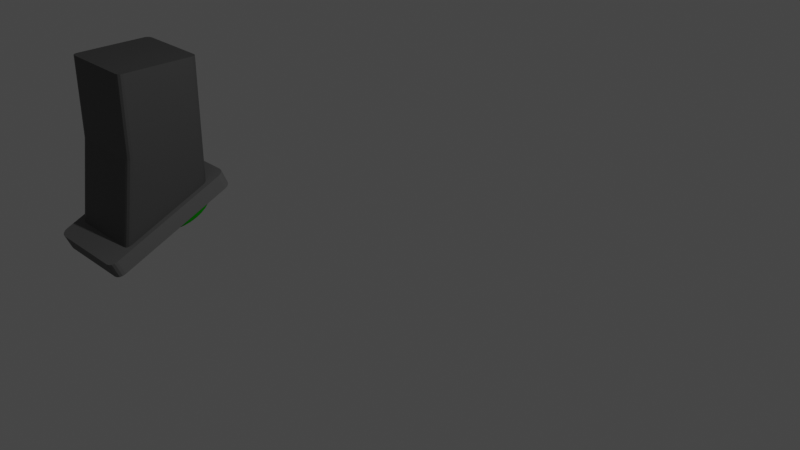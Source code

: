 # Source: bedienfeld_with_material_with__material_PressToSetGravDown_ToRed.blend  (saved by Blender 2.82.7; exported with 4.5.12 LTS)
import bpy
from mathutils import Matrix  # noqa: F401  (used for matrix-valued properties, if any)

bpy.ops.wm.read_factory_settings(use_empty=True)
scene = bpy.context.scene
scene.name = 'Scene'

# ---- collections
col_collection = bpy.data.collections.new('Collection'); scene.collection.children.link(col_collection)

# ---- materials (node trees are filled in below, after node groups)
mat_change_color = bpy.data.materials.new('change_color')
mat_change_color.use_transparent_shadow = False
mat_change_color.diffuse_color = (0.005222, 0.2836, 0.001762, 1.0)
mat_change_color.roughness = 1.0
mat_unterboden = bpy.data.materials.new('Unterboden')
mat_unterboden.use_transparent_shadow = False
mat_hinter_button_001 = bpy.data.materials.new('hinter_button.001')
mat_hinter_button_001.use_transparent_shadow = False
mat_hinter_button_001.diffuse_color = (0.01029, 0.8412, 0.002862, 1.0)
mat_hinter_button_002 = bpy.data.materials.new('hinter_button.002')
mat_hinter_button_002.use_transparent_shadow = False
mat_button_002 = bpy.data.materials.new('button.002')
mat_button_002.use_transparent_shadow = False
mat_button_002.diffuse_color = (1.0, 0.9576, 0.9576, 1.0)

# ---- material node trees
mat_unterboden.use_nodes = True; mat_unterboden.node_tree.nodes.clear()
_N = mat_unterboden.node_tree.nodes; _L = mat_unterboden.node_tree.links
n0 = _N.new('ShaderNodeOutputMaterial'); n0.name = 'Material Output'; n0.location = (300, 300)
n1 = _N.new('ShaderNodeBsdfPrincipled'); n1.name = 'Principled BSDF'; n1.location = (10, 300)
n1.distribution = 'GGX'
n1.subsurface_method = 'BURLEY'
n1.inputs[0].default_value = (0.08353, 0.08353, 0.08353, 1.0)
n1.inputs[3].default_value = 1.45
n1.inputs[27].default_value = (0.0, 0.0, 0.0, 1.0)
n1.inputs[28].default_value = 1.0
_L.new(n1.outputs[0], n0.inputs[0])
n0.is_active_output = True
mat_hinter_button_002.use_nodes = True; mat_hinter_button_002.node_tree.nodes.clear()
_N = mat_hinter_button_002.node_tree.nodes; _L = mat_hinter_button_002.node_tree.links
n0 = _N.new('ShaderNodeOutputMaterial'); n0.name = 'Material Output'; n0.location = (300, 300)
n1 = _N.new('ShaderNodeBsdfPrincipled'); n1.name = 'Principled BSDF'; n1.location = (10, 300)
n1.distribution = 'GGX'
n1.subsurface_method = 'BURLEY'
n1.inputs[0].default_value = (0.1574, 0.1574, 0.1574, 1.0)
n1.inputs[2].default_value = 1.0
n1.inputs[3].default_value = 1.45
n1.inputs[27].default_value = (0.0, 0.0, 0.0, 1.0)
n1.inputs[28].default_value = 1.0
_L.new(n1.outputs[0], n0.inputs[0])
n0.is_active_output = True

# ---- world
world_world = bpy.data.worlds.new('World'); scene.world = world_world
world_world.use_nodes = True; world_world.node_tree.nodes.clear()
_N = world_world.node_tree.nodes; _L = world_world.node_tree.links
n0 = _N.new('ShaderNodeOutputWorld'); n0.name = 'World Output'; n0.location = (300, 300)
n1 = _N.new('ShaderNodeBackground'); n1.name = 'Background'; n1.location = (10, 300)
n1.inputs[0].default_value = (0.05088, 0.05088, 0.05088, 1.0)
_L.new(n1.outputs[0], n0.inputs[0])
n0.is_active_output = True
world_world.color = (0.05088, 0.05088, 0.05088)
world_world.use_sun_shadow = False
world_world.sun_shadow_jitter_overblur = 0.0

# ---- cameras
cam_camera = bpy.data.cameras.new('Camera')
cam_camera.clip_end = 100.0
cam_camera.ortho_scale = 7.314

# ---- lights
light_light = bpy.data.lights.new('Light', 'POINT')
light_light.transmission_factor = 0.0
light_light.energy = 1000.0
light_light.shadow_soft_size = 0.1
light_light.shadow_maximum_resolution = 0.006
light_light.use_absolute_resolution = True

# ---- meshes
me_cylinder_008 = bpy.data.meshes.new('Cylinder.008')
me_cylinder_008.from_pydata([(-0.1811, 4.183, 0.2823), (0.4383, 4.122, 0.2823), (1.034, 3.941, 0.2823), (1.583, 3.648, 0.2823), (2.064, 3.253, 0.2823), (2.459, 2.772, 0.2823), (2.752, 2.223, 0.2823), (2.933, 1.628, 0.2823), (2.994, 1.008, 0.2823), (2.933, 0.3889, 0.2823), (2.752, -0.2066, 0.2823), (2.459, -0.7555, 0.2823), (2.064, -1.237, 0.2823), (1.583, -1.631, 0.2823), (1.034, -1.925, 0.2823), (0.4383, -2.105, 0.2823), (-0.1811, -2.166, 0.2823), (-0.8005, -2.105, 0.2823), (-1.396, -1.925, 0.2823), (-1.945, -1.631, 0.2823), (-2.426, -1.237, 0.2823), (-2.821, -0.7555, 0.2823), (-3.114, -0.2066, 0.2823), (-3.295, 0.3889, 0.2823), (-3.356, 1.008, 0.2823), (-3.295, 1.628, 0.2823), (-3.114, 2.223, 0.2823), (-2.821, 2.772, 0.2823), (-2.426, 3.253, 0.2823), (-1.945, 3.648, 0.2823), (-1.396, 3.941, 0.2823), (-0.8005, 4.122, 0.2823), (-0.1811, 3.955, -0.9605), (-0.1811, 4.183, -0.7336), (-0.1811, 4.042, -0.9433), (-0.1811, 4.116, -0.8941), (-0.1811, 4.166, -0.8204), (0.3938, 3.898, -0.9605), (0.4383, 4.122, -0.7336), (0.4108, 3.984, -0.9433), (0.4253, 4.057, -0.8941), (0.4349, 4.105, -0.8204), (0.9466, 3.731, -0.9605), (1.034, 3.941, -0.7336), (0.98, 3.811, -0.9433), (1.008, 3.88, -0.8941), (1.027, 3.925, -0.8204), (1.456, 3.458, -0.9605), (1.583, 3.648, -0.7336), (1.505, 3.531, -0.9433), (1.546, 3.593, -0.8941), (1.573, 3.634, -0.8204), (1.903, 3.092, -0.9605), (2.064, 3.253, -0.7336), (1.964, 3.154, -0.9433), (2.017, 3.206, -0.8941), (2.052, 3.241, -0.8204), (2.269, 2.645, -0.9605), (2.459, 2.772, -0.7336), (2.342, 2.694, -0.9433), (2.403, 2.735, -0.8941), (2.444, 2.762, -0.8204), (2.541, 2.136, -0.9605), (2.752, 2.223, -0.7336), (2.622, 2.169, -0.9433), (2.69, 2.198, -0.8941), (2.736, 2.217, -0.8204), (2.709, 1.583, -0.9605), (2.933, 1.628, -0.7336), (2.795, 1.6, -0.9433), (2.867, 1.615, -0.8941), (2.916, 1.624, -0.8204), (2.766, 1.008, -0.9605), (2.994, 1.008, -0.7336), (2.853, 1.008, -0.9433), (2.927, 1.008, -0.8941), (2.976, 1.008, -0.8204), (2.709, 0.4334, -0.9605), (2.933, 0.3889, -0.7336), (2.795, 0.4164, -0.9433), (2.867, 0.402, -0.8941), (2.916, 0.3923, -0.8204), (2.541, -0.1194, -0.9605), (2.752, -0.2066, -0.7336), (2.622, -0.1528, -0.9433), (2.69, -0.1811, -0.8941), (2.736, -0.2, -0.8204), (2.269, -0.6288, -0.9605), (2.459, -0.7555, -0.7336), (2.342, -0.6773, -0.9433), (2.403, -0.7184, -0.8941), (2.444, -0.7459, -0.8204), (1.903, -1.075, -0.9605), (2.064, -1.237, -0.7336), (1.964, -1.137, -0.9433), (2.017, -1.189, -0.8941), (2.052, -1.224, -0.8204), (1.456, -1.442, -0.9605), (1.583, -1.631, -0.7336), (1.505, -1.514, -0.9433), (1.546, -1.576, -0.8941), (1.573, -1.617, -0.8204), (0.9466, -1.714, -0.9605), (1.034, -1.925, -0.7336), (0.98, -1.795, -0.9433), (1.008, -1.863, -0.8941), (1.027, -1.909, -0.8204), (0.3938, -1.882, -0.9605), (0.4383, -2.105, -0.7336), (0.4108, -1.967, -0.9433), (0.4253, -2.04, -0.8941), (0.4349, -2.088, -0.8204), (-0.1811, -1.938, -0.9605), (-0.1811, -2.166, -0.7336), (-0.1811, -2.026, -0.9433), (-0.1811, -2.1, -0.8941), (-0.1811, -2.149, -0.8204), (-0.756, -1.882, -0.9605), (-0.8005, -2.105, -0.7336), (-0.773, -1.967, -0.9433), (-0.7874, -2.04, -0.8941), (-0.7971, -2.088, -0.8204), (-1.309, -1.714, -0.9605), (-1.396, -1.925, -0.7336), (-1.342, -1.795, -0.9433), (-1.37, -1.863, -0.8941), (-1.389, -1.909, -0.8204), (-1.818, -1.442, -0.9605), (-1.945, -1.631, -0.7336), (-1.867, -1.514, -0.9433), (-1.908, -1.576, -0.8941), (-1.935, -1.617, -0.8204), (-2.265, -1.075, -0.9605), (-2.426, -1.237, -0.7336), (-2.326, -1.137, -0.9433), (-2.379, -1.189, -0.8941), (-2.414, -1.224, -0.8204), (-2.631, -0.6288, -0.9605), (-2.821, -0.7555, -0.7336), (-2.704, -0.6773, -0.9433), (-2.765, -0.7184, -0.8941), (-2.806, -0.7459, -0.8204), (-2.904, -0.1194, -0.9605), (-3.114, -0.2066, -0.7336), (-2.984, -0.1528, -0.9433), (-3.052, -0.1811, -0.8941), (-3.098, -0.2, -0.8204), (-3.071, 0.4334, -0.9605), (-3.295, 0.3889, -0.7336), (-3.157, 0.4164, -0.9433), (-3.229, 0.402, -0.8941), (-3.278, 0.3923, -0.8204), (-3.128, 1.008, -0.9605), (-3.356, 1.008, -0.7336), (-3.215, 1.008, -0.9433), (-3.289, 1.008, -0.8941), (-3.339, 1.008, -0.8204), (-3.071, 1.583, -0.9605), (-3.295, 1.628, -0.7336), (-3.157, 1.6, -0.9433), (-3.229, 1.615, -0.8941), (-3.278, 1.624, -0.8204), (-2.904, 2.136, -0.9605), (-3.114, 2.223, -0.7336), (-2.984, 2.169, -0.9433), (-3.052, 2.198, -0.8941), (-3.098, 2.217, -0.8204), (-2.631, 2.645, -0.9605), (-2.821, 2.772, -0.7336), (-2.704, 2.694, -0.9433), (-2.765, 2.735, -0.8941), (-2.806, 2.762, -0.8204), (-2.265, 3.092, -0.9605), (-2.426, 3.253, -0.7336), (-2.326, 3.154, -0.9433), (-2.379, 3.206, -0.8941), (-2.414, 3.241, -0.8204), (-1.818, 3.458, -0.9605), (-1.945, 3.648, -0.7336), (-1.867, 3.531, -0.9433), (-1.908, 3.593, -0.8941), (-1.935, 3.634, -0.8204), (-1.309, 3.731, -0.9605), (-1.396, 3.941, -0.7336), (-1.342, 3.811, -0.9433), (-1.37, 3.88, -0.8941), (-1.389, 3.925, -0.8204), (-0.756, 3.898, -0.9605), (-0.8005, 4.122, -0.7336), (-0.773, 3.984, -0.9433), (-0.7874, 4.057, -0.8941), (-0.7971, 4.105, -0.8204)], [], [(188, 31, 0, 33), (43, 2, 3, 48), (48, 3, 4, 53), (53, 4, 5, 58), (58, 5, 6, 63), (63, 6, 7, 68), (68, 7, 8, 73), (73, 8, 9, 78), (78, 9, 10, 83), (83, 10, 11, 88), (88, 11, 12, 93), (93, 12, 13, 98), (98, 13, 14, 103), (103, 14, 15, 108), (108, 15, 16, 113), (113, 16, 17, 118), (118, 17, 18, 123), (123, 18, 19, 128), (128, 19, 20, 133), (133, 20, 21, 138), (138, 21, 22, 143), (143, 22, 23, 148), (148, 23, 24, 153), (153, 24, 25, 158), (158, 25, 26, 163), (163, 26, 27, 168), (168, 27, 28, 173), (173, 28, 29, 178), (178, 29, 30, 183), (183, 30, 31, 188), (1, 0, 31, 30, 29, 28, 27, 26, 25, 24, 23, 22, 21, 20, 19, 18, 17, 16, 15, 14, 13, 12, 11, 10, 9, 8, 7, 6, 5, 4, 3, 2), (38, 1, 2, 43), (33, 0, 1, 38), (33, 38, 41, 36), (36, 41, 40, 35), (35, 40, 39, 34), (34, 39, 37, 32), (38, 43, 46, 41), (41, 46, 45, 40), (40, 45, 44, 39), (39, 44, 42, 37), (43, 48, 51, 46), (46, 51, 50, 45), (45, 50, 49, 44), (44, 49, 47, 42), (48, 53, 56, 51), (51, 56, 55, 50), (50, 55, 54, 49), (49, 54, 52, 47), (53, 58, 61, 56), (56, 61, 60, 55), (55, 60, 59, 54), (54, 59, 57, 52), (58, 63, 66, 61), (61, 66, 65, 60), (60, 65, 64, 59), (59, 64, 62, 57), (63, 68, 71, 66), (66, 71, 70, 65), (65, 70, 69, 64), (64, 69, 67, 62), (68, 73, 76, 71), (71, 76, 75, 70), (70, 75, 74, 69), (69, 74, 72, 67), (73, 78, 81, 76), (76, 81, 80, 75), (75, 80, 79, 74), (74, 79, 77, 72), (78, 83, 86, 81), (81, 86, 85, 80), (80, 85, 84, 79), (79, 84, 82, 77), (83, 88, 91, 86), (86, 91, 90, 85), (85, 90, 89, 84), (84, 89, 87, 82), (88, 93, 96, 91), (91, 96, 95, 90), (90, 95, 94, 89), (89, 94, 92, 87), (93, 98, 101, 96), (96, 101, 100, 95), (95, 100, 99, 94), (94, 99, 97, 92), (98, 103, 106, 101), (101, 106, 105, 100), (100, 105, 104, 99), (99, 104, 102, 97), (103, 108, 111, 106), (106, 111, 110, 105), (105, 110, 109, 104), (104, 109, 107, 102), (108, 113, 116, 111), (111, 116, 115, 110), (110, 115, 114, 109), (109, 114, 112, 107), (113, 118, 121, 116), (116, 121, 120, 115), (115, 120, 119, 114), (114, 119, 117, 112), (118, 123, 126, 121), (121, 126, 125, 120), (120, 125, 124, 119), (119, 124, 122, 117), (123, 128, 131, 126), (126, 131, 130, 125), (125, 130, 129, 124), (124, 129, 127, 122), (128, 133, 136, 131), (131, 136, 135, 130), (130, 135, 134, 129), (129, 134, 132, 127), (133, 138, 141, 136), (136, 141, 140, 135), (135, 140, 139, 134), (134, 139, 137, 132), (138, 143, 146, 141), (141, 146, 145, 140), (140, 145, 144, 139), (139, 144, 142, 137), (143, 148, 151, 146), (146, 151, 150, 145), (145, 150, 149, 144), (144, 149, 147, 142), (148, 153, 156, 151), (151, 156, 155, 150), (150, 155, 154, 149), (149, 154, 152, 147), (153, 158, 161, 156), (156, 161, 160, 155), (155, 160, 159, 154), (154, 159, 157, 152), (158, 163, 166, 161), (161, 166, 165, 160), (160, 165, 164, 159), (159, 164, 162, 157), (163, 168, 171, 166), (166, 171, 170, 165), (165, 170, 169, 164), (164, 169, 167, 162), (168, 173, 176, 171), (171, 176, 175, 170), (170, 175, 174, 169), (169, 174, 172, 167), (173, 178, 181, 176), (176, 181, 180, 175), (175, 180, 179, 174), (174, 179, 177, 172), (178, 183, 186, 181), (181, 186, 185, 180), (180, 185, 184, 179), (179, 184, 182, 177), (183, 188, 191, 186), (186, 191, 190, 185), (185, 190, 189, 184), (184, 189, 187, 182), (188, 33, 36, 191), (191, 36, 35, 190), (190, 35, 34, 189), (189, 34, 32, 187), (32, 37, 42, 47, 52, 57, 62, 67, 72, 77, 82, 87, 92, 97, 102, 107, 112, 117, 122, 127, 132, 137, 142, 147, 152, 157, 162, 167, 172, 177, 182, 187)])
_uv = me_cylinder_008.uv_layers.new(name='UVMap')
_uv.uv.foreach_set('vector', [0.03125, 0.5913, 0.03125, 1.0, 0.0, 1.0, 0.0, 0.5913, 0.9375, 0.5913, 0.9375, 1.0, 0.9062, 1.0, 0.9062, 0.5913, 0.9062, 0.5913, 0.9062, 1.0, 0.875, 1.0, 0.875, 0.5913, 0.875, 0.5913, 0.875, 1.0, 0.8438, 1.0, 0.8438, 0.5913, 0.8438, 0.5913, 0.8438, 1.0, 0.8125, 1.0, 0.8125, 0.5913, 0.8125, 0.5913, 0.8125, 1.0, 0.7812, 1.0, 0.7812, 0.5913, 0.7812, 0.5913, 0.7812, 1.0, 0.75, 1.0, 0.75, 0.5913, 0.75, 0.5913, 0.75, 1.0, 0.7188, 1.0, 0.7188, 0.5913, 0.7188, 0.5913, 0.7188, 1.0, 0.6875, 1.0, 0.6875, 0.5913, 0.6875, 0.5913, 0.6875, 1.0, 0.6562, 1.0, 0.6562, 0.5913, 0.6562, 0.5913, 0.6562, 1.0, 0.625, 1.0, 0.625, 0.5913, 0.625, 0.5913, 0.625, 1.0, 0.5938, 1.0, 0.5938, 0.5913, 0.5938, 0.5913, 0.5938, 1.0, 0.5625, 1.0, 0.5625, 0.5913, 0.5625, 0.5913, 0.5625, 1.0, 0.5312, 1.0, 0.5312, 0.5913, 0.5312, 0.5913, 0.5312, 1.0, 0.5, 1.0, 0.5, 0.5913, 0.5, 0.5913, 0.5, 1.0, 0.4688, 1.0, 0.4688, 0.5913, 0.4687, 0.5913, 0.4688, 1.0, 0.4375, 1.0, 0.4375, 0.5913, 0.4375, 0.5913, 0.4375, 1.0, 0.4062, 1.0, 0.4062, 0.5913, 0.4062, 0.5913, 0.4062, 1.0, 0.375, 1.0, 0.375, 0.5913, 0.375, 0.5913, 0.375, 1.0, 0.3438, 1.0, 0.3438, 0.5913, 0.3438, 0.5913, 0.3438, 1.0, 0.3125, 1.0, 0.3125, 0.5913, 0.3125, 0.5913, 0.3125, 1.0, 0.2812, 1.0, 0.2812, 0.5913, 0.2812, 0.5913, 0.2812, 1.0, 0.25, 1.0, 0.25, 0.5913, 0.25, 0.5913, 0.25, 1.0, 0.2188, 1.0, 0.2188, 0.5913, 0.2188, 0.5913, 0.2188, 1.0, 0.1875, 1.0, 0.1875, 0.5913, 0.1875, 0.5913, 0.1875, 1.0, 0.1562, 1.0, 0.1562, 0.5913, 0.1562, 0.5913, 0.1562, 1.0, 0.125, 1.0, 0.125, 0.5913, 0.125, 0.5913, 0.125, 1.0, 0.09375, 1.0, 0.09375, 0.5913, 0.09375, 0.5913, 0.09375, 1.0, 0.0625, 1.0, 0.0625, 0.5913, 0.0625, 0.5913, 0.0625, 1.0, 0.03125, 1.0, 0.03125, 0.5913, 0.2968, 0.4854, 0.25, 0.49, 0.2032, 0.4854, 0.1582, 0.4717, 0.1167, 0.4496, 0.08029, 0.4197, 0.05045, 0.3833, 0.02827, 0.3418, 0.01461, 0.2968, 0.01, 0.25, 0.01461, 0.2032, 0.02827, 0.1582, 0.05045, 0.1167, 0.08029, 0.08029, 0.1167, 0.05045, 0.1582, 0.02827, 0.2032, 0.01461, 0.25, 0.01, 0.2968, 0.01461, 0.3418, 0.02827, 0.3833, 0.05045, 0.4197, 0.08029, 0.4496, 0.1167, 0.4717, 0.1582, 0.4854, 0.2032, 0.49, 0.25, 0.4854, 0.2968, 0.4717, 0.3418, 0.4496, 0.3833, 0.4197, 0.4197, 0.3833, 0.4496, 0.3418, 0.4717, 0.9688, 0.5913, 0.9688, 1.0, 0.9375, 1.0, 0.9375, 0.5913, 1.0, 0.5913, 1.0, 1.0, 0.9688, 1.0, 0.9688, 0.5913, 1.0, 0.5913, 0.9688, 0.5913, 0.9688, 0.5564, 0.9999, 0.5564, 0.9999, 0.5564, 0.9688, 0.5564, 0.9691, 0.5, 0.9997, 0.5, 0.7505, 0.49, 0.7963, 0.4854, 0.7947, 0.4749, 0.75, 0.4794, 0.75, 0.4794, 0.7947, 0.4749, 0.7935, 0.4685, 0.75, 0.4728, 0.9688, 0.5913, 0.9375, 0.5913, 0.9376, 0.5564, 0.9687, 0.5564, 0.9687, 0.5564, 0.9376, 0.5564, 0.9378, 0.5, 0.9684, 0.5, 0.7973, 0.4852, 0.8414, 0.4719, 0.8378, 0.4619, 0.7947, 0.4749, 0.7947, 0.4749, 0.8378, 0.4619, 0.8352, 0.4558, 0.7935, 0.4685, 0.9375, 0.5913, 0.9062, 0.5913, 0.9063, 0.5564, 0.9374, 0.5564, 0.9374, 0.5564, 0.9063, 0.5564, 0.9066, 0.5, 0.9372, 0.5, 0.8423, 0.4715, 0.8829, 0.4498, 0.8774, 0.4407, 0.8378, 0.4619, 0.8378, 0.4619, 0.8774, 0.4407, 0.8738, 0.4352, 0.8352, 0.4558, 0.9062, 0.5913, 0.875, 0.5913, 0.8751, 0.5564, 0.9062, 0.5564, 0.9062, 0.5564, 0.8751, 0.5564, 0.8753, 0.5, 0.9059, 0.5, 0.8837, 0.4492, 0.9193, 0.42, 0.9122, 0.4122, 0.8774, 0.4407, 0.8774, 0.4407, 0.9122, 0.4122, 0.9075, 0.4075, 0.8738, 0.4352, 0.875, 0.5913, 0.8438, 0.5913, 0.8438, 0.5564, 0.8749, 0.5564, 0.8749, 0.5564, 0.8438, 0.5564, 0.8441, 0.5, 0.8747, 0.5, 0.92, 0.4193, 0.9492, 0.3837, 0.9407, 0.3774, 0.9122, 0.4122, 0.9122, 0.4122, 0.9407, 0.3774, 0.9352, 0.3738, 0.9075, 0.4075, 0.8438, 0.5913, 0.8125, 0.5913, 0.8126, 0.5564, 0.8437, 0.5564, 0.8437, 0.5564, 0.8126, 0.5564, 0.8128, 0.5, 0.8434, 0.5, 0.9498, 0.3829, 0.9715, 0.3423, 0.9619, 0.3378, 0.9407, 0.3774, 0.9407, 0.3774, 0.9619, 0.3378, 0.9558, 0.3352, 0.9352, 0.3738, 0.8125, 0.5913, 0.7812, 0.5913, 0.7813, 0.5564, 0.8124, 0.5564, 0.8124, 0.5564, 0.7813, 0.5564, 0.7816, 0.5, 0.8122, 0.5, 0.9719, 0.3414, 0.9852, 0.2973, 0.9749, 0.2947, 0.9619, 0.3378, 0.9619, 0.3378, 0.9749, 0.2947, 0.9685, 0.2935, 0.9558, 0.3352, 0.7812, 0.5913, 0.75, 0.5913, 0.7501, 0.5564, 0.7812, 0.5564, 0.7812, 0.5564, 0.7501, 0.5564, 0.7503, 0.5, 0.7809, 0.5, 0.9854, 0.2963, 0.99, 0.2505, 0.9794, 0.25, 0.9749, 0.2947, 0.9749, 0.2947, 0.9794, 0.25, 0.9728, 0.25, 0.9685, 0.2935, 0.75, 0.5913, 0.7188, 0.5913, 0.7188, 0.5564, 0.7499, 0.5564, 0.7499, 0.5564, 0.7188, 0.5564, 0.7191, 0.5, 0.7497, 0.5, 0.99, 0.2495, 0.9854, 0.2037, 0.9749, 0.2053, 0.9794, 0.25, 0.9794, 0.25, 0.9749, 0.2053, 0.9685, 0.2065, 0.9728, 0.25, 0.7188, 0.5913, 0.6875, 0.5913, 0.6876, 0.5564, 0.7187, 0.5564, 0.7187, 0.5564, 0.6876, 0.5564, 0.6878, 0.5, 0.7184, 0.5, 0.9852, 0.2027, 0.9719, 0.1586, 0.9619, 0.1622, 0.9749, 0.2053, 0.9749, 0.2053, 0.9619, 0.1622, 0.9558, 0.1648, 0.9685, 0.2065, 0.6875, 0.5913, 0.6562, 0.5913, 0.6563, 0.5564, 0.6874, 0.5564, 0.6874, 0.5564, 0.6563, 0.5564, 0.6566, 0.5, 0.6872, 0.5, 0.9715, 0.1577, 0.9498, 0.1171, 0.9407, 0.1226, 0.9619, 0.1622, 0.9619, 0.1622, 0.9407, 0.1226, 0.9352, 0.1262, 0.9558, 0.1648, 0.6562, 0.5913, 0.625, 0.5913, 0.6251, 0.5564, 0.6562, 0.5564, 0.6562, 0.5564, 0.6251, 0.5564, 0.6253, 0.5, 0.6559, 0.5, 0.9492, 0.1163, 0.92, 0.08068, 0.9122, 0.08782, 0.9407, 0.1226, 0.9407, 0.1226, 0.9122, 0.08782, 0.9075, 0.09249, 0.9352, 0.1262, 0.625, 0.5913, 0.5938, 0.5913, 0.5938, 0.5564, 0.6249, 0.5564, 0.6249, 0.5564, 0.5938, 0.5564, 0.5941, 0.5, 0.6247, 0.5, 0.9193, 0.07998, 0.8837, 0.05076, 0.8774, 0.0593, 0.9122, 0.08782, 0.9122, 0.08782, 0.8774, 0.0593, 0.8738, 0.06478, 0.9075, 0.09249, 0.5938, 0.5913, 0.5625, 0.5913, 0.5626, 0.5564, 0.5937, 0.5564, 0.5937, 0.5564, 0.5626, 0.5564, 0.5628, 0.5, 0.5934, 0.5, 0.8829, 0.05021, 0.8423, 0.0285, 0.8378, 0.0381, 0.8774, 0.0593, 0.8774, 0.0593, 0.8378, 0.0381, 0.8352, 0.0442, 0.8738, 0.06478, 0.5625, 0.5913, 0.5312, 0.5913, 0.5313, 0.5564, 0.5624, 0.5564, 0.5624, 0.5564, 0.5313, 0.5564, 0.5316, 0.5, 0.5622, 0.5, 0.8414, 0.02813, 0.7973, 0.01476, 0.7947, 0.02505, 0.8378, 0.0381, 0.8378, 0.0381, 0.7947, 0.02505, 0.7935, 0.03152, 0.8352, 0.0442, 0.5312, 0.5913, 0.5, 0.5913, 0.5001, 0.5564, 0.5312, 0.5564, 0.5312, 0.5564, 0.5001, 0.5564, 0.5003, 0.5, 0.5309, 0.5, 0.7963, 0.01456, 0.7505, 0.01005, 0.75, 0.02064, 0.7947, 0.02505, 0.7947, 0.02505, 0.75, 0.02064, 0.75, 0.02724, 0.7935, 0.03152, 0.5, 0.5913, 0.4688, 0.5913, 0.4688, 0.5564, 0.4999, 0.5564, 0.4999, 0.5564, 0.4688, 0.5564, 0.4691, 0.5, 0.4997, 0.5, 0.7495, 0.01005, 0.7037, 0.01456, 0.7053, 0.02505, 0.75, 0.02064, 0.75, 0.02064, 0.7053, 0.02505, 0.7065, 0.03152, 0.75, 0.02724, 0.4687, 0.5913, 0.4375, 0.5913, 0.4376, 0.5564, 0.4687, 0.5564, 0.4687, 0.5564, 0.4376, 0.5564, 0.4378, 0.5, 0.4684, 0.5, 0.7027, 0.01476, 0.6586, 0.02813, 0.6622, 0.0381, 0.7053, 0.02505, 0.7053, 0.02505, 0.6622, 0.0381, 0.6648, 0.0442, 0.7065, 0.03152, 0.4375, 0.5913, 0.4062, 0.5913, 0.4063, 0.5564, 0.4374, 0.5564, 0.4374, 0.5564, 0.4063, 0.5564, 0.4066, 0.5, 0.4372, 0.5, 0.6577, 0.0285, 0.6171, 0.05021, 0.6226, 0.0593, 0.6622, 0.0381, 0.6622, 0.0381, 0.6226, 0.0593, 0.6262, 0.06478, 0.6648, 0.0442, 0.4062, 0.5913, 0.375, 0.5913, 0.3751, 0.5564, 0.4062, 0.5564, 0.4062, 0.5564, 0.3751, 0.5564, 0.3753, 0.5, 0.4059, 0.5, 0.6163, 0.05076, 0.5807, 0.07998, 0.5878, 0.08782, 0.6226, 0.0593, 0.6226, 0.0593, 0.5878, 0.08782, 0.5925, 0.09249, 0.6262, 0.06478, 0.375, 0.5913, 0.3438, 0.5913, 0.3438, 0.5564, 0.3749, 0.5564, 0.3749, 0.5564, 0.3438, 0.5564, 0.3441, 0.5, 0.3747, 0.5, 0.58, 0.08068, 0.5508, 0.1163, 0.5593, 0.1226, 0.5878, 0.08782, 0.5878, 0.08782, 0.5593, 0.1226, 0.5648, 0.1262, 0.5925, 0.09249, 0.3438, 0.5913, 0.3125, 0.5913, 0.3126, 0.5564, 0.3437, 0.5564, 0.3437, 0.5564, 0.3126, 0.5564, 0.3128, 0.5, 0.3434, 0.5, 0.5502, 0.1171, 0.5285, 0.1577, 0.5381, 0.1622, 0.5593, 0.1226, 0.5593, 0.1226, 0.5381, 0.1622, 0.5442, 0.1648, 0.5648, 0.1262, 0.3125, 0.5913, 0.2812, 0.5913, 0.2813, 0.5564, 0.3124, 0.5564, 0.3124, 0.5564, 0.2813, 0.5564, 0.2816, 0.5, 0.3122, 0.5, 0.5281, 0.1586, 0.5148, 0.2027, 0.5251, 0.2053, 0.5381, 0.1622, 0.5381, 0.1622, 0.5251, 0.2053, 0.5315, 0.2065, 0.5442, 0.1648, 0.2812, 0.5913, 0.25, 0.5913, 0.2501, 0.5564, 0.2812, 0.5564, 0.2812, 0.5564, 0.2501, 0.5564, 0.2503, 0.5, 0.2809, 0.5, 0.5146, 0.2037, 0.51, 0.2495, 0.5206, 0.25, 0.5251, 0.2053, 0.5251, 0.2053, 0.5206, 0.25, 0.5272, 0.25, 0.5315, 0.2065, 0.25, 0.5913, 0.2188, 0.5913, 0.2188, 0.5564, 0.2499, 0.5564, 0.2499, 0.5564, 0.2188, 0.5564, 0.2191, 0.5, 0.2497, 0.5, 0.51, 0.2505, 0.5146, 0.2963, 0.5251, 0.2947, 0.5206, 0.25, 0.5206, 0.25, 0.5251, 0.2947, 0.5315, 0.2935, 0.5272, 0.25, 0.2188, 0.5913, 0.1875, 0.5913, 0.1876, 0.5564, 0.2187, 0.5564, 0.2187, 0.5564, 0.1876, 0.5564, 0.1878, 0.5, 0.2184, 0.5, 0.5148, 0.2973, 0.5281, 0.3414, 0.5381, 0.3378, 0.5251, 0.2947, 0.5251, 0.2947, 0.5381, 0.3378, 0.5442, 0.3352, 0.5315, 0.2935, 0.1875, 0.5913, 0.1562, 0.5913, 0.1563, 0.5564, 0.1874, 0.5564, 0.1874, 0.5564, 0.1563, 0.5564, 0.1566, 0.5, 0.1872, 0.5, 0.5285, 0.3423, 0.5502, 0.3829, 0.5593, 0.3774, 0.5381, 0.3378, 0.5381, 0.3378, 0.5593, 0.3774, 0.5648, 0.3738, 0.5442, 0.3352, 0.1562, 0.5913, 0.125, 0.5913, 0.1251, 0.5564, 0.1562, 0.5564, 0.1562, 0.5564, 0.1251, 0.5564, 0.1253, 0.5, 0.1559, 0.5, 0.5508, 0.3837, 0.58, 0.4193, 0.5878, 0.4122, 0.5593, 0.3774, 0.5593, 0.3774, 0.5878, 0.4122, 0.5925, 0.4075, 0.5648, 0.3738, 0.125, 0.5913, 0.09375, 0.5913, 0.09384, 0.5564, 0.1249, 0.5564, 0.1249, 0.5564, 0.09384, 0.5564, 0.09408, 0.5, 0.1247, 0.5, 0.5807, 0.42, 0.6163, 0.4492, 0.6226, 0.4407, 0.5878, 0.4122, 0.5878, 0.4122, 0.6226, 0.4407, 0.6262, 0.4352, 0.5925, 0.4075, 0.09375, 0.5913, 0.0625, 0.5913, 0.06259, 0.5564, 0.09366, 0.5564, 0.09366, 0.5564, 0.06259, 0.5564, 0.06283, 0.5, 0.09342, 0.5, 0.6171, 0.4498, 0.6577, 0.4715, 0.6622, 0.4619, 0.6226, 0.4407, 0.6226, 0.4407, 0.6622, 0.4619, 0.6648, 0.4558, 0.6262, 0.4352, 0.0625, 0.5913, 0.03125, 0.5913, 0.03134, 0.5564, 0.06241, 0.5564, 0.06241, 0.5564, 0.03134, 0.5564, 0.03158, 0.5, 0.06217, 0.5, 0.6586, 0.4719, 0.7027, 0.4852, 0.7053, 0.4749, 0.6622, 0.4619, 0.6622, 0.4619, 0.7053, 0.4749, 0.7065, 0.4685, 0.6648, 0.4558, 0.03125, 0.5913, 0.0, 0.5913, 8.544e-05, 0.5564, 0.03116, 0.5564, 0.03116, 0.5564, 8.544e-05, 0.5564, 0.0003287, 0.5, 0.03092, 0.5, 0.7037, 0.4854, 0.7495, 0.49, 0.75, 0.4794, 0.7053, 0.4749, 0.7053, 0.4749, 0.75, 0.4794, 0.75, 0.4728, 0.7065, 0.4685, 0.75, 0.4728, 0.7935, 0.4685, 0.8352, 0.4558, 0.8738, 0.4352, 0.9075, 0.4075, 0.9352, 0.3738, 0.9558, 0.3352, 0.9685, 0.2935, 0.9728, 0.25, 0.9685, 0.2065, 0.9558, 0.1648, 0.9352, 0.1262, 0.9075, 0.09249, 0.8738, 0.06478, 0.8352, 0.0442, 0.7935, 0.03152, 0.75, 0.02724, 0.7065, 0.03152, 0.6648, 0.0442, 0.6262, 0.06478, 0.5925, 0.09249, 0.5648, 0.1262, 0.5442, 0.1648, 0.5315, 0.2065, 0.5272, 0.25, 0.5315, 0.2935, 0.5442, 0.3352, 0.5648, 0.3738, 0.5925, 0.4075, 0.6262, 0.4352, 0.6648, 0.4558, 0.7065, 0.4685])
me_cylinder_008.materials.append(mat_change_color)
me_cylinder_008.use_remesh_fix_poles = True
me_cylinder_008.use_remesh_preserve_attributes = False
me_cylinder_008.use_mirror_vertex_groups = False
me_cylinder_008.update()
me_cube_005 = bpy.data.meshes.new('Cube.005')
me_cube_005.from_pydata([(-1.0, -0.8766, -1.0), (-0.8772, -1.0, -1.0), (-0.9835, -0.9383, -1.0), (-0.9386, -0.9835, -1.0), (-1.0, -0.8766, 1.0), (-0.8772, -1.0, 1.0), (-0.9835, -0.9383, 1.0), (-0.9386, -0.9835, 1.0), (-0.8772, 1.0, -1.0), (-1.0, 0.8772, -1.0), (-0.9386, 0.9835, -1.0), (-0.9835, 0.9386, -1.0), (-0.8772, 1.0, 1.0), (-1.0, 0.8772, 1.0), (-0.9386, 0.9835, 1.0), (-0.9835, 0.9386, 1.0), (0.8772, -1.0, -1.0), (1.0, -0.8766, -1.0), (0.9386, -0.9835, -1.0), (0.9835, -0.9383, -1.0), (0.8772, -1.0, 1.0), (1.0, -0.8766, 1.0), (0.9386, -0.9835, 1.0), (0.9835, -0.9383, 1.0), (1.0, 0.8772, -1.0), (0.8772, 1.0, -1.0), (0.9835, 0.9386, -1.0), (0.9386, 0.9835, -1.0), (1.0, 0.8772, 1.0), (0.8772, 1.0, 1.0), (0.9835, 0.9386, 1.0), (0.9386, 0.9835, 1.0), (-1.0, 0.8772, -2.145), (-0.8772, 1.0, -2.09), (-0.9835, 0.9386, -2.118), (-0.9386, 0.9835, -2.097), (-0.8772, -1.295, -3.129), (-1.0, -1.163, -3.07), (-0.9386, -1.278, -3.121), (-0.9835, -1.229, -3.1), (0.8772, 1.0, -2.09), (1.0, 0.8772, -2.145), (0.9386, 0.9835, -2.097), (0.9835, 0.9386, -2.118), (1.0, -1.163, -3.07), (0.8772, -1.295, -3.129), (0.9835, -1.229, -3.1), (0.9386, -1.278, -3.121)], [], [(16, 20, 5, 1), (8, 25, 40, 33), (32, 34, 35, 33, 40, 42, 43, 41, 44, 46, 47, 45, 36, 38, 39, 37), (16, 1, 36, 45), (24, 28, 21, 17), (8, 12, 29, 25), (28, 30, 31, 29, 12, 14, 15, 13, 4, 6, 7, 5, 20, 22, 23, 21), (24, 17, 44, 41), (0, 4, 13, 9), (1, 5, 7, 3), (3, 7, 6, 2), (2, 6, 4, 0), (12, 8, 10, 14), (14, 10, 11, 15), (15, 11, 9, 13), (28, 24, 26, 30), (30, 26, 27, 31), (31, 27, 25, 29), (20, 16, 18, 22), (22, 18, 19, 23), (23, 19, 17, 21), (16, 45, 47, 18), (18, 47, 46, 19), (19, 46, 44, 17), (40, 25, 27, 42), (42, 27, 26, 43), (43, 26, 24, 41), (0, 37, 39, 2), (2, 39, 38, 3), (3, 38, 36, 1), (32, 9, 11, 34), (34, 11, 10, 35), (35, 10, 8, 33), (0, 9, 32, 37)])
_uv = me_cube_005.uv_layers.new(name='UVMap')
_uv.uv.foreach_set('vector', [0.375, 0.7654, 0.625, 0.7654, 0.625, 0.9846, 0.375, 0.9846, 0.375, 0.2654, 0.375, 0.4846, 0.375, 0.4846, 0.375, 0.2654, 0.125, 0.5134, 0.2924, 0.3311, 0.2942, 0.339, 0.1404, 0.5, 0.3596, 0.5, 0.3724, 0.4955, 0.3743, 0.5067, 0.375, 0.5134, 0.375, 0.7357, 0.3743, 0.7428, 0.3724, 0.7545, 0.3596, 0.75, 0.1404, 0.75, 0.1327, 0.7481, 0.1271, 0.7428, 0.125, 0.7357, 0.375, 0.7654, 0.375, 0.9846, 0.375, 0.9846, 0.375, 0.7654, 0.375, 0.5154, 0.625, 0.5154, 0.625, 0.7346, 0.375, 0.7346, 0.375, 0.2654, 0.625, 0.2654, 0.625, 0.4846, 0.375, 0.4846, 0.625, 0.5154, 0.6257, 0.5077, 0.6276, 0.4956, 0.6404, 0.5, 0.8596, 0.5, 0.7058, 0.3391, 0.7076, 0.3308, 0.875, 0.5154, 0.875, 0.7346, 0.8729, 0.7423, 0.8673, 0.7479, 0.8596, 0.75, 0.6404, 0.75, 0.6276, 0.7544, 0.6257, 0.7423, 0.625, 0.7346, 0.375, 0.5154, 0.375, 0.7346, 0.375, 0.7357, 0.375, 0.5134, 0.375, 0.01543, 0.625, 0.01542, 0.625, 0.2346, 0.375, 0.2346, 0.375, 0.9846, 0.625, 0.9846, 0.625, 0.9923, 0.375, 0.9923, 0.375, 0.9923, 0.625, 0.9923, 0.625, 1.0, 0.375, 1.0, 0.375, 0.007713, 0.625, 0.007712, 0.625, 0.01542, 0.375, 0.01543, 0.625, 0.2654, 0.375, 0.2654, 0.375, 0.2577, 0.7058, 0.3391, 0.7058, 0.3391, 0.375, 0.2577, 0.375, 0.2423, 0.7076, 0.3308, 0.7076, 0.3308, 0.375, 0.2423, 0.375, 0.2346, 0.625, 0.2346, 0.625, 0.5154, 0.375, 0.5154, 0.375, 0.5077, 0.6257, 0.5077, 0.6257, 0.5077, 0.375, 0.5077, 0.375, 0.4923, 0.6276, 0.4956, 0.6276, 0.4956, 0.375, 0.4923, 0.375, 0.4846, 0.625, 0.4846, 0.625, 0.7654, 0.375, 0.7654, 0.375, 0.7577, 0.6276, 0.7544, 0.6276, 0.7544, 0.375, 0.7577, 0.375, 0.7423, 0.6257, 0.7423, 0.6257, 0.7423, 0.375, 0.7423, 0.375, 0.7346, 0.625, 0.7346, 0.375, 0.7654, 0.375, 0.7654, 0.3724, 0.7545, 0.375, 0.7577, 0.375, 0.7577, 0.3724, 0.7545, 0.3743, 0.7428, 0.375, 0.7423, 0.375, 0.7423, 0.3743, 0.7428, 0.375, 0.7357, 0.375, 0.7346, 0.375, 0.4846, 0.375, 0.4846, 0.375, 0.4923, 0.3724, 0.4955, 0.3724, 0.4955, 0.375, 0.4923, 0.375, 0.5077, 0.3743, 0.5067, 0.3743, 0.5067, 0.375, 0.5077, 0.375, 0.5154, 0.375, 0.5134, 0.375, 0.01543, 0.375, 0.01435, 0.375, 0.007173, 0.375, 0.007713, 0.375, 0.007713, 0.375, 0.007173, 0.375, 0.0, 0.375, 0.0, 0.375, 0.9923, 0.375, 0.9923, 0.375, 0.9846, 0.375, 0.9846, 0.375, 0.2366, 0.375, 0.2346, 0.375, 0.2423, 0.2924, 0.3311, 0.2924, 0.3311, 0.375, 0.2423, 0.375, 0.2577, 0.2942, 0.339, 0.2942, 0.339, 0.375, 0.2577, 0.375, 0.2654, 0.375, 0.2654, 0.375, 0.01543, 0.375, 0.2346, 0.375, 0.2366, 0.375, 0.01435])
me_cube_005.materials.append(mat_unterboden)
me_cube_005.use_remesh_fix_poles = True
me_cube_005.use_remesh_preserve_attributes = False
me_cube_005.use_mirror_vertex_groups = False
me_cube_005.update()
me_cylinder_007 = bpy.data.meshes.new('Cylinder.007')
me_cylinder_007.from_pydata([(-0.4501, -0.708, 0.1328), (-0.4315, -0.7099, 0.1328), (-0.4136, -0.7153, 0.1328), (-0.3972, -0.7241, 0.1328), (-0.3827, -0.7359, 0.1328), (-0.3709, -0.7504, 0.1328), (-0.3621, -0.7668, 0.1328), (-0.3567, -0.7847, 0.1328), (-0.3548, -0.8033, 0.1328), (-0.3567, -0.8219, 0.1328), (-0.3621, -0.8397, 0.1328), (-0.3709, -0.8562, 0.1328), (-0.3827, -0.8707, 0.1328), (-0.3972, -0.8825, 0.1328), (-0.4136, -0.8913, 0.1328), (-0.4315, -0.8967, 0.1328), (-0.4501, -0.8986, 0.1328), (-0.4687, -0.8967, 0.1328), (-0.4865, -0.8913, 0.1328), (-0.503, -0.8825, 0.1328), (-0.5174, -0.8707, 0.1328), (-0.5293, -0.8562, 0.1328), (-0.5381, -0.8397, 0.1328), (-0.5435, -0.8219, 0.1328), (-0.5453, -0.8033, 0.1328), (-0.5435, -0.7847, 0.1328), (-0.5381, -0.7668, 0.1328), (-0.5293, -0.7504, 0.1328), (-0.5174, -0.7359, 0.1328), (-0.503, -0.7241, 0.1328), (-0.4865, -0.7153, 0.1328), (-0.4687, -0.7099, 0.1328), (-0.4501, -0.7731, -0.07865), (-0.4501, -0.708, -0.01387), (-0.4501, -0.7482, -0.07372), (-0.4501, -0.7271, -0.05968), (-0.4501, -0.713, -0.03866), (-0.4442, -0.7737, -0.07865), (-0.4315, -0.7099, -0.01387), (-0.4393, -0.7493, -0.07372), (-0.4352, -0.7286, -0.05968), (-0.4325, -0.7147, -0.03866), (-0.4385, -0.7754, -0.07865), (-0.4136, -0.7153, -0.01387), (-0.429, -0.7524, -0.07372), (-0.4209, -0.7329, -0.05968), (-0.4155, -0.7199, -0.03866), (-0.4333, -0.7782, -0.07865), (-0.3972, -0.7241, -0.01387), (-0.4195, -0.7575, -0.07372), (-0.4078, -0.7399, -0.05968), (-0.3999, -0.7282, -0.03866), (-0.4288, -0.782, -0.07865), (-0.3827, -0.7359, -0.01387), (-0.4111, -0.7644, -0.07372), (-0.3962, -0.7494, -0.05968), (-0.3862, -0.7394, -0.03866), (-0.425, -0.7865, -0.07865), (-0.3709, -0.7504, -0.01387), (-0.4043, -0.7727, -0.07372), (-0.3867, -0.761, -0.05968), (-0.375, -0.7531, -0.03866), (-0.4222, -0.7918, -0.07865), (-0.3621, -0.7668, -0.01387), (-0.3992, -0.7822, -0.07372), (-0.3797, -0.7741, -0.05968), (-0.3667, -0.7687, -0.03866), (-0.4205, -0.7974, -0.07865), (-0.3567, -0.7847, -0.01387), (-0.3961, -0.7926, -0.07372), (-0.3754, -0.7884, -0.05968), (-0.3615, -0.7857, -0.03866), (-0.4199, -0.8033, -0.07865), (-0.3548, -0.8033, -0.01387), (-0.395, -0.8033, -0.07372), (-0.3739, -0.8033, -0.05968), (-0.3598, -0.8033, -0.03866), (-0.4205, -0.8092, -0.07865), (-0.3567, -0.8219, -0.01387), (-0.3961, -0.814, -0.07372), (-0.3754, -0.8182, -0.05968), (-0.3615, -0.8209, -0.03866), (-0.4222, -0.8148, -0.07865), (-0.3621, -0.8397, -0.01387), (-0.3992, -0.8244, -0.07372), (-0.3797, -0.8325, -0.05968), (-0.3667, -0.8379, -0.03866), (-0.425, -0.8201, -0.07865), (-0.3709, -0.8562, -0.01387), (-0.4043, -0.8339, -0.07372), (-0.3867, -0.8456, -0.05968), (-0.375, -0.8535, -0.03866), (-0.4288, -0.8246, -0.07865), (-0.3827, -0.8707, -0.01387), (-0.4111, -0.8422, -0.07372), (-0.3962, -0.8572, -0.05968), (-0.3862, -0.8671, -0.03866), (-0.4333, -0.8284, -0.07865), (-0.3972, -0.8825, -0.01387), (-0.4195, -0.8491, -0.07372), (-0.4078, -0.8666, -0.05968), (-0.3999, -0.8784, -0.03866), (-0.4385, -0.8312, -0.07865), (-0.4136, -0.8913, -0.01387), (-0.429, -0.8542, -0.07372), (-0.4209, -0.8737, -0.05968), (-0.4155, -0.8867, -0.03866), (-0.4442, -0.8329, -0.07865), (-0.4315, -0.8967, -0.01387), (-0.4393, -0.8573, -0.07372), (-0.4352, -0.878, -0.05968), (-0.4325, -0.8919, -0.03866), (-0.4501, -0.8335, -0.07865), (-0.4501, -0.8986, -0.01387), (-0.4501, -0.8584, -0.07372), (-0.4501, -0.8795, -0.05968), (-0.4501, -0.8936, -0.03866), (-0.456, -0.8329, -0.07865), (-0.4687, -0.8967, -0.01387), (-0.4608, -0.8573, -0.07372), (-0.465, -0.878, -0.05968), (-0.4677, -0.8919, -0.03866), (-0.4616, -0.8312, -0.07865), (-0.4865, -0.8913, -0.01387), (-0.4712, -0.8542, -0.07372), (-0.4792, -0.8737, -0.05968), (-0.4846, -0.8867, -0.03866), (-0.4668, -0.8284, -0.07865), (-0.503, -0.8825, -0.01387), (-0.4807, -0.8491, -0.07372), (-0.4924, -0.8666, -0.05968), (-0.5003, -0.8784, -0.03866), (-0.4714, -0.8246, -0.07865), (-0.5174, -0.8707, -0.01387), (-0.489, -0.8422, -0.07372), (-0.504, -0.8572, -0.05968), (-0.5139, -0.8671, -0.03866), (-0.4752, -0.8201, -0.07865), (-0.5293, -0.8562, -0.01387), (-0.4959, -0.8339, -0.07372), (-0.5134, -0.8456, -0.05968), (-0.5252, -0.8535, -0.03866), (-0.4779, -0.8148, -0.07865), (-0.5381, -0.8397, -0.01387), (-0.501, -0.8244, -0.07372), (-0.5205, -0.8325, -0.05968), (-0.5335, -0.8379, -0.03866), (-0.4797, -0.8092, -0.07865), (-0.5435, -0.8219, -0.01387), (-0.5041, -0.814, -0.07372), (-0.5248, -0.8182, -0.05968), (-0.5387, -0.8209, -0.03866), (-0.4802, -0.8033, -0.07865), (-0.5453, -0.8033, -0.01387), (-0.5052, -0.8033, -0.07372), (-0.5263, -0.8033, -0.05968), (-0.5404, -0.8033, -0.03866), (-0.4797, -0.7974, -0.07865), (-0.5435, -0.7847, -0.01387), (-0.5041, -0.7926, -0.07372), (-0.5248, -0.7884, -0.05968), (-0.5387, -0.7857, -0.03866), (-0.4779, -0.7918, -0.07865), (-0.5381, -0.7668, -0.01387), (-0.501, -0.7822, -0.07372), (-0.5205, -0.7741, -0.05968), (-0.5335, -0.7687, -0.03866), (-0.4752, -0.7865, -0.07865), (-0.5293, -0.7504, -0.01387), (-0.4959, -0.7727, -0.07372), (-0.5134, -0.761, -0.05968), (-0.5252, -0.7531, -0.03866), (-0.4714, -0.782, -0.07865), (-0.5174, -0.7359, -0.01387), (-0.489, -0.7644, -0.07372), (-0.504, -0.7494, -0.05968), (-0.5139, -0.7394, -0.03866), (-0.4668, -0.7782, -0.07865), (-0.503, -0.7241, -0.01387), (-0.4807, -0.7575, -0.07372), (-0.4924, -0.7399, -0.05968), (-0.5003, -0.7282, -0.03866), (-0.4616, -0.7754, -0.07865), (-0.4865, -0.7153, -0.01387), (-0.4712, -0.7524, -0.07372), (-0.4792, -0.7329, -0.05968), (-0.4846, -0.7199, -0.03866), (-0.456, -0.7737, -0.07865), (-0.4687, -0.7099, -0.01387), (-0.4608, -0.7493, -0.07372), (-0.465, -0.7286, -0.05968), (-0.4677, -0.7147, -0.03866)], [], [(188, 31, 0, 33), (43, 2, 3, 48), (48, 3, 4, 53), (53, 4, 5, 58), (58, 5, 6, 63), (63, 6, 7, 68), (68, 7, 8, 73), (73, 8, 9, 78), (78, 9, 10, 83), (83, 10, 11, 88), (88, 11, 12, 93), (93, 12, 13, 98), (98, 13, 14, 103), (103, 14, 15, 108), (108, 15, 16, 113), (113, 16, 17, 118), (118, 17, 18, 123), (123, 18, 19, 128), (128, 19, 20, 133), (133, 20, 21, 138), (138, 21, 22, 143), (143, 22, 23, 148), (148, 23, 24, 153), (153, 24, 25, 158), (158, 25, 26, 163), (163, 26, 27, 168), (168, 27, 28, 173), (173, 28, 29, 178), (178, 29, 30, 183), (183, 30, 31, 188), (1, 0, 31, 30, 29, 28, 27, 26, 25, 24, 23, 22, 21, 20, 19, 18, 17, 16, 15, 14, 13, 12, 11, 10, 9, 8, 7, 6, 5, 4, 3, 2), (38, 1, 2, 43), (33, 0, 1, 38), (33, 38, 41, 36), (36, 41, 40, 35), (35, 40, 39, 34), (34, 39, 37, 32), (38, 43, 46, 41), (41, 46, 45, 40), (40, 45, 44, 39), (39, 44, 42, 37), (43, 48, 51, 46), (46, 51, 50, 45), (45, 50, 49, 44), (44, 49, 47, 42), (48, 53, 56, 51), (51, 56, 55, 50), (50, 55, 54, 49), (49, 54, 52, 47), (53, 58, 61, 56), (56, 61, 60, 55), (55, 60, 59, 54), (54, 59, 57, 52), (58, 63, 66, 61), (61, 66, 65, 60), (60, 65, 64, 59), (59, 64, 62, 57), (63, 68, 71, 66), (66, 71, 70, 65), (65, 70, 69, 64), (64, 69, 67, 62), (68, 73, 76, 71), (71, 76, 75, 70), (70, 75, 74, 69), (69, 74, 72, 67), (73, 78, 81, 76), (76, 81, 80, 75), (75, 80, 79, 74), (74, 79, 77, 72), (78, 83, 86, 81), (81, 86, 85, 80), (80, 85, 84, 79), (79, 84, 82, 77), (83, 88, 91, 86), (86, 91, 90, 85), (85, 90, 89, 84), (84, 89, 87, 82), (88, 93, 96, 91), (91, 96, 95, 90), (90, 95, 94, 89), (89, 94, 92, 87), (93, 98, 101, 96), (96, 101, 100, 95), (95, 100, 99, 94), (94, 99, 97, 92), (98, 103, 106, 101), (101, 106, 105, 100), (100, 105, 104, 99), (99, 104, 102, 97), (103, 108, 111, 106), (106, 111, 110, 105), (105, 110, 109, 104), (104, 109, 107, 102), (108, 113, 116, 111), (111, 116, 115, 110), (110, 115, 114, 109), (109, 114, 112, 107), (113, 118, 121, 116), (116, 121, 120, 115), (115, 120, 119, 114), (114, 119, 117, 112), (118, 123, 126, 121), (121, 126, 125, 120), (120, 125, 124, 119), (119, 124, 122, 117), (123, 128, 131, 126), (126, 131, 130, 125), (125, 130, 129, 124), (124, 129, 127, 122), (128, 133, 136, 131), (131, 136, 135, 130), (130, 135, 134, 129), (129, 134, 132, 127), (133, 138, 141, 136), (136, 141, 140, 135), (135, 140, 139, 134), (134, 139, 137, 132), (138, 143, 146, 141), (141, 146, 145, 140), (140, 145, 144, 139), (139, 144, 142, 137), (143, 148, 151, 146), (146, 151, 150, 145), (145, 150, 149, 144), (144, 149, 147, 142), (148, 153, 156, 151), (151, 156, 155, 150), (150, 155, 154, 149), (149, 154, 152, 147), (153, 158, 161, 156), (156, 161, 160, 155), (155, 160, 159, 154), (154, 159, 157, 152), (158, 163, 166, 161), (161, 166, 165, 160), (160, 165, 164, 159), (159, 164, 162, 157), (163, 168, 171, 166), (166, 171, 170, 165), (165, 170, 169, 164), (164, 169, 167, 162), (168, 173, 176, 171), (171, 176, 175, 170), (170, 175, 174, 169), (169, 174, 172, 167), (173, 178, 181, 176), (176, 181, 180, 175), (175, 180, 179, 174), (174, 179, 177, 172), (178, 183, 186, 181), (181, 186, 185, 180), (180, 185, 184, 179), (179, 184, 182, 177), (183, 188, 191, 186), (186, 191, 190, 185), (185, 190, 189, 184), (184, 189, 187, 182), (188, 33, 36, 191), (191, 36, 35, 190), (190, 35, 34, 189), (189, 34, 32, 187), (32, 37, 42, 47, 52, 57, 62, 67, 72, 77, 82, 87, 92, 97, 102, 107, 112, 117, 122, 127, 132, 137, 142, 147, 152, 157, 162, 167, 172, 177, 182, 187)])
_uv = me_cylinder_007.uv_layers.new(name='UVMap')
_uv.uv.foreach_set('vector', [0.03125, 0.5882, 0.03125, 1.0, 0.0, 1.0, 0.0, 0.5882, 0.9375, 0.5882, 0.9375, 1.0, 0.9062, 1.0, 0.9062, 0.5882, 0.9062, 0.5882, 0.9062, 1.0, 0.875, 1.0, 0.875, 0.5882, 0.875, 0.5882, 0.875, 1.0, 0.8438, 1.0, 0.8438, 0.5882, 0.8438, 0.5882, 0.8438, 1.0, 0.8125, 1.0, 0.8125, 0.5882, 0.8125, 0.5882, 0.8125, 1.0, 0.7812, 1.0, 0.7812, 0.5882, 0.7812, 0.5882, 0.7812, 1.0, 0.75, 1.0, 0.75, 0.5882, 0.75, 0.5882, 0.75, 1.0, 0.7188, 1.0, 0.7188, 0.5882, 0.7188, 0.5882, 0.7188, 1.0, 0.6875, 1.0, 0.6875, 0.5882, 0.6875, 0.5882, 0.6875, 1.0, 0.6562, 1.0, 0.6562, 0.5882, 0.6562, 0.5882, 0.6562, 1.0, 0.625, 1.0, 0.625, 0.5882, 0.625, 0.5882, 0.625, 1.0, 0.5938, 1.0, 0.5938, 0.5882, 0.5938, 0.5882, 0.5938, 1.0, 0.5625, 1.0, 0.5625, 0.5882, 0.5625, 0.5882, 0.5625, 1.0, 0.5312, 1.0, 0.5312, 0.5882, 0.5312, 0.5882, 0.5312, 1.0, 0.5, 1.0, 0.5, 0.5882, 0.5, 0.5882, 0.5, 1.0, 0.4688, 1.0, 0.4688, 0.5882, 0.4688, 0.5882, 0.4688, 1.0, 0.4375, 1.0, 0.4375, 0.5882, 0.4375, 0.5882, 0.4375, 1.0, 0.4062, 1.0, 0.4062, 0.5882, 0.4063, 0.5882, 0.4062, 1.0, 0.375, 1.0, 0.375, 0.5882, 0.375, 0.5882, 0.375, 1.0, 0.3438, 1.0, 0.3438, 0.5882, 0.3438, 0.5882, 0.3438, 1.0, 0.3125, 1.0, 0.3125, 0.5882, 0.3125, 0.5882, 0.3125, 1.0, 0.2812, 1.0, 0.2812, 0.5882, 0.2812, 0.5882, 0.2812, 1.0, 0.25, 1.0, 0.25, 0.5882, 0.25, 0.5882, 0.25, 1.0, 0.2188, 1.0, 0.2188, 0.5882, 0.2188, 0.5882, 0.2188, 1.0, 0.1875, 1.0, 0.1875, 0.5882, 0.1875, 0.5882, 0.1875, 1.0, 0.1562, 1.0, 0.1562, 0.5882, 0.1562, 0.5882, 0.1562, 1.0, 0.125, 1.0, 0.125, 0.5882, 0.125, 0.5882, 0.125, 1.0, 0.09375, 1.0, 0.09375, 0.5882, 0.09375, 0.5882, 0.09375, 1.0, 0.0625, 1.0, 0.0625, 0.5882, 0.0625, 0.5882, 0.0625, 1.0, 0.03125, 1.0, 0.03125, 0.5882, 0.2968, 0.4854, 0.25, 0.49, 0.2032, 0.4854, 0.1582, 0.4717, 0.1167, 0.4496, 0.08029, 0.4197, 0.05045, 0.3833, 0.02827, 0.3418, 0.01461, 0.2968, 0.01, 0.25, 0.01461, 0.2032, 0.02827, 0.1582, 0.05045, 0.1167, 0.08029, 0.08029, 0.1167, 0.05045, 0.1582, 0.02827, 0.2032, 0.01461, 0.25, 0.01, 0.2968, 0.01461, 0.3418, 0.02827, 0.3833, 0.05045, 0.4197, 0.08029, 0.4496, 0.1167, 0.4717, 0.1582, 0.4854, 0.2032, 0.49, 0.25, 0.4854, 0.2968, 0.4717, 0.3418, 0.4496, 0.3833, 0.4197, 0.4197, 0.3833, 0.4496, 0.3418, 0.4717, 0.9688, 0.5882, 0.9688, 1.0, 0.9375, 1.0, 0.9375, 0.5882, 1.0, 0.5882, 1.0, 1.0, 0.9688, 1.0, 0.9688, 0.5882, 1.0, 0.5882, 0.9688, 0.5882, 0.9696, 0.5545, 0.9992, 0.5545, 0.9992, 0.5545, 0.9696, 0.5545, 0.9719, 0.5, 0.9969, 0.5, 0.7547, 0.4895, 0.7921, 0.4859, 0.7771, 0.3861, 0.75, 0.3887, 0.75, 0.3887, 0.7771, 0.3861, 0.7648, 0.3245, 0.75, 0.326, 0.9688, 0.5882, 0.9375, 0.5882, 0.9383, 0.5545, 0.9679, 0.5545, 0.9679, 0.5545, 0.9383, 0.5545, 0.9406, 0.5, 0.9656, 0.5, 0.8013, 0.484, 0.8373, 0.4731, 0.8031, 0.3782, 0.7771, 0.3861, 0.7771, 0.3861, 0.8031, 0.3782, 0.7791, 0.3202, 0.7648, 0.3245, 0.9375, 0.5882, 0.9062, 0.5882, 0.9071, 0.5545, 0.9367, 0.5545, 0.9367, 0.5545, 0.9071, 0.5545, 0.9094, 0.5, 0.9344, 0.5, 0.846, 0.4695, 0.8792, 0.4518, 0.8271, 0.3654, 0.8031, 0.3782, 0.8031, 0.3782, 0.8271, 0.3654, 0.7922, 0.3132, 0.7791, 0.3202, 0.9062, 0.5882, 0.875, 0.5882, 0.8758, 0.5545, 0.9054, 0.5545, 0.9054, 0.5545, 0.8758, 0.5545, 0.8781, 0.5, 0.9031, 0.5, 0.887, 0.4466, 0.9161, 0.4227, 0.8481, 0.3481, 0.8271, 0.3654, 0.8271, 0.3654, 0.8481, 0.3481, 0.8037, 0.3037, 0.7922, 0.3132, 0.875, 0.5882, 0.8438, 0.5882, 0.8446, 0.5545, 0.8742, 0.5545, 0.8742, 0.5545, 0.8446, 0.5545, 0.8469, 0.5, 0.8719, 0.5, 0.9227, 0.4161, 0.9466, 0.387, 0.8654, 0.3271, 0.8481, 0.3481, 0.8481, 0.3481, 0.8654, 0.3271, 0.8132, 0.2922, 0.8037, 0.3037, 0.8438, 0.5882, 0.8125, 0.5882, 0.8133, 0.5545, 0.8429, 0.5545, 0.8429, 0.5545, 0.8133, 0.5545, 0.8156, 0.5, 0.8406, 0.5, 0.9518, 0.3792, 0.9695, 0.346, 0.8782, 0.3031, 0.8654, 0.3271, 0.8654, 0.3271, 0.8782, 0.3031, 0.8202, 0.2791, 0.8132, 0.2922, 0.8125, 0.5882, 0.7812, 0.5882, 0.7821, 0.5545, 0.8117, 0.5545, 0.8117, 0.5545, 0.7821, 0.5545, 0.7844, 0.5, 0.8094, 0.5, 0.9731, 0.3373, 0.984, 0.3013, 0.8861, 0.2771, 0.8782, 0.3031, 0.8782, 0.3031, 0.8861, 0.2771, 0.8245, 0.2648, 0.8202, 0.2791, 0.7812, 0.5882, 0.75, 0.5882, 0.7508, 0.5545, 0.7804, 0.5545, 0.7804, 0.5545, 0.7508, 0.5545, 0.7531, 0.5, 0.7781, 0.5, 0.9858, 0.2921, 0.9895, 0.2547, 0.8887, 0.25, 0.8861, 0.2771, 0.8861, 0.2771, 0.8887, 0.25, 0.826, 0.25, 0.8245, 0.2648, 0.75, 0.5882, 0.7188, 0.5882, 0.7196, 0.5545, 0.7492, 0.5545, 0.7492, 0.5545, 0.7196, 0.5545, 0.7219, 0.5, 0.7469, 0.5, 0.9895, 0.2453, 0.9859, 0.2079, 0.8861, 0.2229, 0.8887, 0.25, 0.8887, 0.25, 0.8861, 0.2229, 0.8245, 0.2352, 0.826, 0.25, 0.7188, 0.5882, 0.6875, 0.5882, 0.6883, 0.5545, 0.7179, 0.5545, 0.7179, 0.5545, 0.6883, 0.5545, 0.6906, 0.5, 0.7156, 0.5, 0.984, 0.1987, 0.9731, 0.1627, 0.8782, 0.1969, 0.8861, 0.2229, 0.8861, 0.2229, 0.8782, 0.1969, 0.8202, 0.2209, 0.8245, 0.2352, 0.6875, 0.5882, 0.6562, 0.5882, 0.6571, 0.5545, 0.6867, 0.5545, 0.6867, 0.5545, 0.6571, 0.5545, 0.6594, 0.5, 0.6844, 0.5, 0.9695, 0.154, 0.9518, 0.1208, 0.8654, 0.1729, 0.8782, 0.1969, 0.8782, 0.1969, 0.8654, 0.1729, 0.8132, 0.2078, 0.8202, 0.2209, 0.6562, 0.5882, 0.625, 0.5882, 0.6258, 0.5545, 0.6554, 0.5545, 0.6554, 0.5545, 0.6258, 0.5545, 0.6281, 0.5, 0.6531, 0.5, 0.9466, 0.113, 0.9227, 0.08393, 0.8481, 0.1519, 0.8654, 0.1729, 0.8654, 0.1729, 0.8481, 0.1519, 0.8037, 0.1963, 0.8132, 0.2078, 0.625, 0.5882, 0.5938, 0.5882, 0.5946, 0.5545, 0.6242, 0.5545, 0.6242, 0.5545, 0.5946, 0.5545, 0.5969, 0.5, 0.6219, 0.5, 0.9161, 0.07731, 0.887, 0.05343, 0.8271, 0.1346, 0.8481, 0.1519, 0.8481, 0.1519, 0.8271, 0.1346, 0.7922, 0.1868, 0.8037, 0.1963, 0.5938, 0.5882, 0.5625, 0.5882, 0.5633, 0.5545, 0.5929, 0.5545, 0.5929, 0.5545, 0.5633, 0.5545, 0.5656, 0.5, 0.5906, 0.5, 0.8792, 0.04823, 0.846, 0.03049, 0.8031, 0.1218, 0.8271, 0.1346, 0.8271, 0.1346, 0.8031, 0.1218, 0.7791, 0.1798, 0.7922, 0.1868, 0.5625, 0.5882, 0.5312, 0.5882, 0.5321, 0.5545, 0.5617, 0.5545, 0.5617, 0.5545, 0.5321, 0.5545, 0.5344, 0.5, 0.5594, 0.5, 0.8373, 0.0269, 0.8013, 0.01598, 0.7771, 0.1139, 0.8031, 0.1218, 0.8031, 0.1218, 0.7771, 0.1139, 0.7648, 0.1755, 0.7791, 0.1798, 0.5312, 0.5882, 0.5, 0.5882, 0.5008, 0.5545, 0.5304, 0.5545, 0.5304, 0.5545, 0.5008, 0.5545, 0.5031, 0.5, 0.5281, 0.5, 0.7921, 0.01415, 0.7547, 0.01046, 0.75, 0.1113, 0.7771, 0.1139, 0.7771, 0.1139, 0.75, 0.1113, 0.75, 0.174, 0.7648, 0.1755, 0.5, 0.5882, 0.4688, 0.5882, 0.4696, 0.5545, 0.4992, 0.5545, 0.4992, 0.5545, 0.4696, 0.5545, 0.4719, 0.5, 0.4969, 0.5, 0.7453, 0.01046, 0.7079, 0.01415, 0.7229, 0.1139, 0.75, 0.1113, 0.75, 0.1113, 0.7229, 0.1139, 0.7352, 0.1755, 0.75, 0.174, 0.4688, 0.5882, 0.4375, 0.5882, 0.4383, 0.5545, 0.4679, 0.5545, 0.4679, 0.5545, 0.4383, 0.5545, 0.4406, 0.5, 0.4656, 0.5, 0.6987, 0.01598, 0.6627, 0.0269, 0.6969, 0.1218, 0.7229, 0.1139, 0.7229, 0.1139, 0.6969, 0.1218, 0.7209, 0.1798, 0.7352, 0.1755, 0.4375, 0.5882, 0.4062, 0.5882, 0.4071, 0.5545, 0.4367, 0.5545, 0.4367, 0.5545, 0.4071, 0.5545, 0.4094, 0.5, 0.4344, 0.5, 0.654, 0.03049, 0.6208, 0.04823, 0.6729, 0.1346, 0.6969, 0.1218, 0.6969, 0.1218, 0.6729, 0.1346, 0.7078, 0.1868, 0.7209, 0.1798, 0.4063, 0.5882, 0.375, 0.5882, 0.3758, 0.5545, 0.4054, 0.5545, 0.4054, 0.5545, 0.3758, 0.5545, 0.3781, 0.5, 0.4031, 0.5, 0.613, 0.05343, 0.5839, 0.07731, 0.6519, 0.1519, 0.6729, 0.1346, 0.6729, 0.1346, 0.6519, 0.1519, 0.6963, 0.1963, 0.7078, 0.1868, 0.375, 0.5882, 0.3438, 0.5882, 0.3446, 0.5545, 0.3742, 0.5545, 0.3742, 0.5545, 0.3446, 0.5545, 0.3469, 0.5, 0.3719, 0.5, 0.5773, 0.08393, 0.5534, 0.113, 0.6346, 0.1729, 0.6519, 0.1519, 0.6519, 0.1519, 0.6346, 0.1729, 0.6868, 0.2078, 0.6963, 0.1963, 0.3438, 0.5882, 0.3125, 0.5882, 0.3133, 0.5545, 0.3429, 0.5545, 0.3429, 0.5545, 0.3133, 0.5545, 0.3156, 0.5, 0.3406, 0.5, 0.5482, 0.1208, 0.5305, 0.154, 0.6218, 0.1969, 0.6346, 0.1729, 0.6346, 0.1729, 0.6218, 0.1969, 0.6798, 0.2209, 0.6868, 0.2078, 0.3125, 0.5882, 0.2812, 0.5882, 0.2821, 0.5545, 0.3117, 0.5545, 0.3117, 0.5545, 0.2821, 0.5545, 0.2844, 0.5, 0.3094, 0.5, 0.5269, 0.1627, 0.516, 0.1987, 0.6139, 0.2229, 0.6218, 0.1969, 0.6218, 0.1969, 0.6139, 0.2229, 0.6755, 0.2352, 0.6798, 0.2209, 0.2812, 0.5882, 0.25, 0.5882, 0.2508, 0.5545, 0.2804, 0.5545, 0.2804, 0.5545, 0.2508, 0.5545, 0.2531, 0.5, 0.2781, 0.5, 0.5141, 0.2079, 0.5105, 0.2453, 0.6113, 0.25, 0.6139, 0.2229, 0.6139, 0.2229, 0.6113, 0.25, 0.674, 0.25, 0.6755, 0.2352, 0.25, 0.5882, 0.2188, 0.5882, 0.2196, 0.5545, 0.2492, 0.5545, 0.2492, 0.5545, 0.2196, 0.5545, 0.2219, 0.5, 0.2469, 0.5, 0.5105, 0.2547, 0.5142, 0.2921, 0.6139, 0.2771, 0.6113, 0.25, 0.6113, 0.25, 0.6139, 0.2771, 0.6755, 0.2648, 0.674, 0.25, 0.2188, 0.5882, 0.1875, 0.5882, 0.1883, 0.5545, 0.2179, 0.5545, 0.2179, 0.5545, 0.1883, 0.5545, 0.1906, 0.5, 0.2156, 0.5, 0.516, 0.3013, 0.5269, 0.3373, 0.6218, 0.3031, 0.6139, 0.2771, 0.6139, 0.2771, 0.6218, 0.3031, 0.6798, 0.2791, 0.6755, 0.2648, 0.1875, 0.5882, 0.1562, 0.5882, 0.1571, 0.5545, 0.1867, 0.5545, 0.1867, 0.5545, 0.1571, 0.5545, 0.1594, 0.5, 0.1844, 0.5, 0.5305, 0.346, 0.5482, 0.3792, 0.6346, 0.3271, 0.6218, 0.3031, 0.6218, 0.3031, 0.6346, 0.3271, 0.6868, 0.2922, 0.6798, 0.2791, 0.1562, 0.5882, 0.125, 0.5882, 0.1258, 0.5545, 0.1554, 0.5545, 0.1554, 0.5545, 0.1258, 0.5545, 0.1281, 0.5, 0.1531, 0.5, 0.5534, 0.387, 0.5773, 0.4161, 0.6519, 0.3481, 0.6346, 0.3271, 0.6346, 0.3271, 0.6519, 0.3481, 0.6963, 0.3037, 0.6868, 0.2922, 0.125, 0.5882, 0.09375, 0.5882, 0.09456, 0.5545, 0.1242, 0.5545, 0.1242, 0.5545, 0.09456, 0.5545, 0.09688, 0.5, 0.1219, 0.5, 0.5839, 0.4227, 0.613, 0.4466, 0.6729, 0.3654, 0.6519, 0.3481, 0.6519, 0.3481, 0.6729, 0.3654, 0.7078, 0.3132, 0.6963, 0.3037, 0.09375, 0.5882, 0.0625, 0.5882, 0.06331, 0.5545, 0.09294, 0.5545, 0.09294, 0.5545, 0.06331, 0.5545, 0.06563, 0.5, 0.09062, 0.5, 0.6208, 0.4518, 0.654, 0.4695, 0.6969, 0.3782, 0.6729, 0.3654, 0.6729, 0.3654, 0.6969, 0.3782, 0.7209, 0.3202, 0.7078, 0.3132, 0.0625, 0.5882, 0.03125, 0.5882, 0.03206, 0.5545, 0.06169, 0.5545, 0.06169, 0.5545, 0.03206, 0.5545, 0.03438, 0.5, 0.05937, 0.5, 0.6627, 0.4731, 0.6987, 0.484, 0.7229, 0.3861, 0.6969, 0.3782, 0.6969, 0.3782, 0.7229, 0.3861, 0.7352, 0.3245, 0.7209, 0.3202, 0.03125, 0.5882, 0.0, 0.5882, 0.0008128, 0.5545, 0.03044, 0.5545, 0.03044, 0.5545, 0.0008128, 0.5545, 0.003128, 0.5, 0.02812, 0.5, 0.7079, 0.4859, 0.7453, 0.4895, 0.75, 0.3887, 0.7229, 0.3861, 0.7229, 0.3861, 0.75, 0.3887, 0.75, 0.326, 0.7352, 0.3245, 0.75, 0.326, 0.7648, 0.3245, 0.7791, 0.3202, 0.7922, 0.3132, 0.8037, 0.3037, 0.8132, 0.2922, 0.8202, 0.2791, 0.8245, 0.2648, 0.826, 0.25, 0.8245, 0.2352, 0.8202, 0.2209, 0.8132, 0.2078, 0.8037, 0.1963, 0.7922, 0.1868, 0.7791, 0.1798, 0.7648, 0.1755, 0.75, 0.174, 0.7352, 0.1755, 0.7209, 0.1798, 0.7078, 0.1868, 0.6963, 0.1963, 0.6868, 0.2078, 0.6798, 0.2209, 0.6755, 0.2352, 0.674, 0.25, 0.6755, 0.2648, 0.6798, 0.2791, 0.6868, 0.2922, 0.6963, 0.3037, 0.7078, 0.3132, 0.7209, 0.3202, 0.7352, 0.3245])
me_cylinder_007.materials.append(mat_hinter_button_001)
me_cylinder_007.use_remesh_fix_poles = True
me_cylinder_007.use_remesh_preserve_attributes = False
me_cylinder_007.use_mirror_vertex_groups = False
me_cylinder_007.update()
me_cube_004 = bpy.data.meshes.new('Cube.004')
me_cube_004.from_pydata([(-0.8581, -0.9388, -2.1), (-0.9676, -0.8385, -2.056), (-0.9, -0.9312, -2.097), (-0.9355, -0.9095, -2.087), (-0.9593, -0.8769, -2.073), (-0.9676, -0.9323, -1.841), (-0.8581, -1.033, -1.885), (-0.9593, -0.9707, -1.858), (-0.9355, -1.003, -1.872), (-0.9, -1.025, -1.882), (-0.9676, 0.794, -1.344), (-0.8581, 0.8944, -1.301), (-0.9593, 0.8324, -1.328), (-0.9355, 0.865, -1.314), (-0.9, 0.8867, -1.304), (-0.8581, 0.8005, -1.086), (-0.9676, 0.7002, -1.129), (-0.9, 0.7929, -1.089), (-0.9355, 0.7711, -1.098), (-0.9593, 0.7386, -1.113), (0.3552, -0.8385, -2.056), (0.2457, -0.9388, -2.1), (0.3469, -0.8769, -2.073), (0.3232, -0.9095, -2.087), (0.2876, -0.9312, -2.097), (0.2457, -1.033, -1.885), (0.3552, -0.9323, -1.841), (0.2876, -1.025, -1.882), (0.3232, -1.003, -1.872), (0.3469, -0.9707, -1.858), (0.2457, 0.8944, -1.301), (0.3552, 0.794, -1.344), (0.2876, 0.8867, -1.304), (0.3232, 0.865, -1.314), (0.3469, 0.8324, -1.328), (0.3552, 0.7002, -1.129), (0.2457, 0.8005, -1.086), (0.3469, 0.7386, -1.113), (0.3232, 0.7711, -1.098), (0.2876, 0.7929, -1.089), (0.3552, -0.02562, -1.702), (0.3552, -0.1195, -1.487)], [], [(21, 25, 6, 0), (40, 41, 26, 20), (35, 37, 38, 39, 36, 15, 17, 18, 19, 16, 5, 7, 8, 9, 6, 25, 27, 28, 29, 26, 41), (1, 5, 16, 10), (11, 15, 36, 30), (0, 6, 9, 2), (2, 9, 8, 3), (3, 8, 7, 4), (4, 7, 5, 1), (15, 11, 14, 17), (17, 14, 13, 18), (18, 13, 12, 19), (19, 12, 10, 16), (35, 31, 34, 37), (37, 34, 33, 38), (38, 33, 32, 39), (39, 32, 30, 36), (25, 21, 24, 27), (27, 24, 23, 28), (28, 23, 22, 29), (29, 22, 20, 26), (10, 12, 13, 14, 11, 30, 32, 33, 34, 31, 40, 20, 22, 23, 24, 21, 0, 2, 3, 4, 1), (31, 35, 41, 40)])
_uv = me_cube_004.uv_layers.new(name='UVMap')
_uv.uv.foreach_set('vector', [0.375, 0.7637, 0.625, 0.7637, 0.625, 0.9863, 0.375, 0.9863, 0.375, 0.6255, 0.625, 0.6255, 0.625, 0.7363, 0.375, 0.7363, 0.625, 0.5137, 0.6253, 0.5084, 0.6263, 0.5013, 0.6278, 0.4947, 0.6387, 0.5, 0.8613, 0.5, 0.7055, 0.3393, 0.707, 0.3347, 0.708, 0.3305, 0.875, 0.5137, 0.875, 0.7363, 0.874, 0.7416, 0.871, 0.746, 0.8666, 0.749, 0.8613, 0.75, 0.6387, 0.75, 0.6278, 0.7553, 0.6263, 0.7487, 0.6253, 0.7416, 0.625, 0.7363, 0.625, 0.6255, 0.375, 0.01369, 0.625, 0.01369, 0.625, 0.2363, 0.375, 0.2363, 0.375, 0.2637, 0.625, 0.2637, 0.625, 0.4863, 0.375, 0.4863, 0.375, 0.9863, 0.625, 0.9863, 0.625, 0.9916, 0.375, 0.9916, 0.375, 0.9916, 0.625, 0.9916, 0.625, 1.0, 0.375, 1.0, 0.375, 0.0, 0.625, 0.0, 0.625, 0.008449, 0.375, 0.008449, 0.375, 0.008449, 0.625, 0.008449, 0.625, 0.01369, 0.375, 0.01369, 0.625, 0.2637, 0.375, 0.2637, 0.2945, 0.3393, 0.7055, 0.3393, 0.7055, 0.3393, 0.2945, 0.3393, 0.293, 0.3347, 0.707, 0.3347, 0.707, 0.3347, 0.293, 0.3347, 0.292, 0.3305, 0.708, 0.3305, 0.708, 0.3305, 0.292, 0.3305, 0.375, 0.2363, 0.625, 0.2363, 0.625, 0.5137, 0.375, 0.5137, 0.3747, 0.5084, 0.6253, 0.5084, 0.6253, 0.5084, 0.3747, 0.5084, 0.3737, 0.5013, 0.6263, 0.5013, 0.6263, 0.5013, 0.3737, 0.5013, 0.3722, 0.4947, 0.6278, 0.4947, 0.6278, 0.4947, 0.3722, 0.4947, 0.375, 0.4863, 0.625, 0.4863, 0.625, 0.7637, 0.375, 0.7637, 0.3722, 0.7553, 0.6278, 0.7553, 0.6278, 0.7553, 0.3722, 0.7553, 0.3737, 0.7487, 0.6263, 0.7487, 0.6263, 0.7487, 0.3737, 0.7487, 0.3747, 0.7416, 0.6253, 0.7416, 0.6253, 0.7416, 0.3747, 0.7416, 0.375, 0.7363, 0.625, 0.7363, 0.125, 0.5137, 0.292, 0.3305, 0.293, 0.3347, 0.2945, 0.3393, 0.1387, 0.5, 0.3613, 0.5, 0.3722, 0.4947, 0.3737, 0.5013, 0.3747, 0.5084, 0.375, 0.5137, 0.375, 0.6255, 0.375, 0.7363, 0.3747, 0.7416, 0.3737, 0.7487, 0.3722, 0.7553, 0.3613, 0.75, 0.1387, 0.75, 0.1334, 0.749, 0.129, 0.746, 0.126, 0.7416, 0.125, 0.7363, 0.375, 0.5137, 0.625, 0.5137, 0.625, 0.6255, 0.375, 0.6255])
me_cube_004.materials.append(mat_hinter_button_002)
me_cube_004.use_remesh_fix_poles = True
me_cube_004.use_remesh_preserve_attributes = False
me_cube_004.use_mirror_vertex_groups = False
me_cube_004.update()
me_cylinder_006 = bpy.data.meshes.new('Cylinder.006')
me_cylinder_006.from_pydata([(-0.4501, -0.708, 0.1333), (-0.4315, -0.7099, 0.1333), (-0.4136, -0.7153, 0.1333), (-0.3972, -0.7241, 0.1333), (-0.3827, -0.7359, 0.1333), (-0.3709, -0.7504, 0.1333), (-0.3621, -0.7668, 0.1333), (-0.3567, -0.7847, 0.1333), (-0.3548, -0.8033, 0.1333), (-0.3567, -0.8219, 0.1333), (-0.3621, -0.8397, 0.1333), (-0.3709, -0.8562, 0.1333), (-0.3827, -0.8707, 0.1333), (-0.3972, -0.8825, 0.1333), (-0.4136, -0.8913, 0.1333), (-0.4315, -0.8967, 0.1333), (-0.4501, -0.8986, 0.1333), (-0.4687, -0.8967, 0.1333), (-0.4865, -0.8913, 0.1333), (-0.503, -0.8825, 0.1333), (-0.5174, -0.8707, 0.1333), (-0.5293, -0.8562, 0.1333), (-0.5381, -0.8397, 0.1333), (-0.5435, -0.8219, 0.1333), (-0.5453, -0.8033, 0.1333), (-0.5435, -0.7847, 0.1333), (-0.5381, -0.7668, 0.1333), (-0.5293, -0.7504, 0.1333), (-0.5174, -0.7359, 0.1333), (-0.503, -0.7241, 0.1333), (-0.4865, -0.7153, 0.1333), (-0.4687, -0.7099, 0.1333), (-0.4501, -0.7731, -0.0782), (-0.4501, -0.708, -0.01342), (-0.4501, -0.7482, -0.07327), (-0.4501, -0.7271, -0.05923), (-0.4501, -0.713, -0.03821), (-0.4442, -0.7737, -0.0782), (-0.4315, -0.7099, -0.01342), (-0.4393, -0.7493, -0.07327), (-0.4352, -0.7286, -0.05923), (-0.4325, -0.7147, -0.03821), (-0.4385, -0.7754, -0.0782), (-0.4136, -0.7153, -0.01342), (-0.429, -0.7524, -0.07327), (-0.4209, -0.7329, -0.05923), (-0.4155, -0.7199, -0.03821), (-0.4333, -0.7782, -0.0782), (-0.3972, -0.7241, -0.01342), (-0.4195, -0.7575, -0.07327), (-0.4078, -0.7399, -0.05923), (-0.3999, -0.7282, -0.03821), (-0.4288, -0.782, -0.0782), (-0.3827, -0.7359, -0.01342), (-0.4111, -0.7644, -0.07327), (-0.3962, -0.7494, -0.05923), (-0.3862, -0.7394, -0.03821), (-0.425, -0.7865, -0.0782), (-0.3709, -0.7504, -0.01342), (-0.4043, -0.7727, -0.07327), (-0.3867, -0.761, -0.05923), (-0.375, -0.7531, -0.03821), (-0.4222, -0.7918, -0.0782), (-0.3621, -0.7668, -0.01342), (-0.3992, -0.7822, -0.07327), (-0.3797, -0.7741, -0.05923), (-0.3667, -0.7687, -0.03821), (-0.4205, -0.7974, -0.0782), (-0.3567, -0.7847, -0.01342), (-0.3961, -0.7926, -0.07327), (-0.3754, -0.7884, -0.05923), (-0.3615, -0.7857, -0.03821), (-0.4199, -0.8033, -0.0782), (-0.3548, -0.8033, -0.01342), (-0.395, -0.8033, -0.07327), (-0.3739, -0.8033, -0.05923), (-0.3598, -0.8033, -0.03821), (-0.4205, -0.8092, -0.0782), (-0.3567, -0.8219, -0.01342), (-0.3961, -0.814, -0.07327), (-0.3754, -0.8182, -0.05923), (-0.3615, -0.8209, -0.03821), (-0.4222, -0.8148, -0.0782), (-0.3621, -0.8397, -0.01342), (-0.3992, -0.8244, -0.07327), (-0.3797, -0.8325, -0.05923), (-0.3667, -0.8379, -0.03821), (-0.425, -0.8201, -0.0782), (-0.3709, -0.8562, -0.01342), (-0.4043, -0.8339, -0.07327), (-0.3867, -0.8456, -0.05923), (-0.375, -0.8535, -0.03821), (-0.4288, -0.8246, -0.0782), (-0.3827, -0.8707, -0.01342), (-0.4111, -0.8422, -0.07327), (-0.3962, -0.8572, -0.05923), (-0.3862, -0.8671, -0.03821), (-0.4333, -0.8284, -0.0782), (-0.3972, -0.8825, -0.01342), (-0.4195, -0.8491, -0.07327), (-0.4078, -0.8666, -0.05923), (-0.3999, -0.8784, -0.03821), (-0.4385, -0.8312, -0.0782), (-0.4136, -0.8913, -0.01342), (-0.429, -0.8542, -0.07327), (-0.4209, -0.8737, -0.05923), (-0.4155, -0.8867, -0.03821), (-0.4442, -0.8329, -0.0782), (-0.4315, -0.8967, -0.01342), (-0.4393, -0.8573, -0.07327), (-0.4352, -0.878, -0.05923), (-0.4325, -0.8919, -0.03821), (-0.4501, -0.8335, -0.0782), (-0.4501, -0.8986, -0.01342), (-0.4501, -0.8584, -0.07327), (-0.4501, -0.8795, -0.05923), (-0.4501, -0.8936, -0.03821), (-0.456, -0.8329, -0.0782), (-0.4687, -0.8967, -0.01342), (-0.4608, -0.8573, -0.07327), (-0.465, -0.878, -0.05923), (-0.4677, -0.8919, -0.03821), (-0.4616, -0.8312, -0.0782), (-0.4865, -0.8913, -0.01342), (-0.4712, -0.8542, -0.07327), (-0.4792, -0.8737, -0.05923), (-0.4846, -0.8867, -0.03821), (-0.4668, -0.8284, -0.0782), (-0.503, -0.8825, -0.01342), (-0.4807, -0.8491, -0.07327), (-0.4924, -0.8666, -0.05923), (-0.5003, -0.8784, -0.03821), (-0.4714, -0.8246, -0.0782), (-0.5174, -0.8707, -0.01342), (-0.489, -0.8422, -0.07327), (-0.504, -0.8572, -0.05923), (-0.5139, -0.8671, -0.03821), (-0.4752, -0.8201, -0.0782), (-0.5293, -0.8562, -0.01342), (-0.4959, -0.8339, -0.07327), (-0.5134, -0.8456, -0.05923), (-0.5252, -0.8535, -0.03821), (-0.4779, -0.8148, -0.0782), (-0.5381, -0.8397, -0.01342), (-0.501, -0.8244, -0.07327), (-0.5205, -0.8325, -0.05923), (-0.5335, -0.8379, -0.03821), (-0.4797, -0.8092, -0.0782), (-0.5435, -0.8219, -0.01342), (-0.5041, -0.814, -0.07327), (-0.5248, -0.8182, -0.05923), (-0.5387, -0.8209, -0.03821), (-0.4802, -0.8033, -0.0782), (-0.5453, -0.8033, -0.01342), (-0.5052, -0.8033, -0.07327), (-0.5263, -0.8033, -0.05923), (-0.5404, -0.8033, -0.03821), (-0.4797, -0.7974, -0.0782), (-0.5435, -0.7847, -0.01342), (-0.5041, -0.7926, -0.07327), (-0.5248, -0.7884, -0.05923), (-0.5387, -0.7857, -0.03821), (-0.4779, -0.7918, -0.0782), (-0.5381, -0.7668, -0.01342), (-0.501, -0.7822, -0.07327), (-0.5205, -0.7741, -0.05923), (-0.5335, -0.7687, -0.03821), (-0.4752, -0.7865, -0.0782), (-0.5293, -0.7504, -0.01342), (-0.4959, -0.7727, -0.07327), (-0.5134, -0.761, -0.05923), (-0.5252, -0.7531, -0.03821), (-0.4714, -0.782, -0.0782), (-0.5174, -0.7359, -0.01342), (-0.489, -0.7644, -0.07327), (-0.504, -0.7494, -0.05923), (-0.5139, -0.7394, -0.03821), (-0.4668, -0.7782, -0.0782), (-0.503, -0.7241, -0.01342), (-0.4807, -0.7575, -0.07327), (-0.4924, -0.7399, -0.05923), (-0.5003, -0.7282, -0.03821), (-0.4616, -0.7754, -0.0782), (-0.4865, -0.7153, -0.01342), (-0.4712, -0.7524, -0.07327), (-0.4792, -0.7329, -0.05923), (-0.4846, -0.7199, -0.03821), (-0.456, -0.7737, -0.0782), (-0.4687, -0.7099, -0.01342), (-0.4608, -0.7493, -0.07327), (-0.465, -0.7286, -0.05923), (-0.4677, -0.7147, -0.03821)], [], [(188, 31, 0, 33), (43, 2, 3, 48), (48, 3, 4, 53), (53, 4, 5, 58), (58, 5, 6, 63), (63, 6, 7, 68), (68, 7, 8, 73), (73, 8, 9, 78), (78, 9, 10, 83), (83, 10, 11, 88), (88, 11, 12, 93), (93, 12, 13, 98), (98, 13, 14, 103), (103, 14, 15, 108), (108, 15, 16, 113), (113, 16, 17, 118), (118, 17, 18, 123), (123, 18, 19, 128), (128, 19, 20, 133), (133, 20, 21, 138), (138, 21, 22, 143), (143, 22, 23, 148), (148, 23, 24, 153), (153, 24, 25, 158), (158, 25, 26, 163), (163, 26, 27, 168), (168, 27, 28, 173), (173, 28, 29, 178), (178, 29, 30, 183), (183, 30, 31, 188), (1, 0, 31, 30, 29, 28, 27, 26, 25, 24, 23, 22, 21, 20, 19, 18, 17, 16, 15, 14, 13, 12, 11, 10, 9, 8, 7, 6, 5, 4, 3, 2), (38, 1, 2, 43), (33, 0, 1, 38), (33, 38, 41, 36), (36, 41, 40, 35), (35, 40, 39, 34), (34, 39, 37, 32), (38, 43, 46, 41), (41, 46, 45, 40), (40, 45, 44, 39), (39, 44, 42, 37), (43, 48, 51, 46), (46, 51, 50, 45), (45, 50, 49, 44), (44, 49, 47, 42), (48, 53, 56, 51), (51, 56, 55, 50), (50, 55, 54, 49), (49, 54, 52, 47), (53, 58, 61, 56), (56, 61, 60, 55), (55, 60, 59, 54), (54, 59, 57, 52), (58, 63, 66, 61), (61, 66, 65, 60), (60, 65, 64, 59), (59, 64, 62, 57), (63, 68, 71, 66), (66, 71, 70, 65), (65, 70, 69, 64), (64, 69, 67, 62), (68, 73, 76, 71), (71, 76, 75, 70), (70, 75, 74, 69), (69, 74, 72, 67), (73, 78, 81, 76), (76, 81, 80, 75), (75, 80, 79, 74), (74, 79, 77, 72), (78, 83, 86, 81), (81, 86, 85, 80), (80, 85, 84, 79), (79, 84, 82, 77), (83, 88, 91, 86), (86, 91, 90, 85), (85, 90, 89, 84), (84, 89, 87, 82), (88, 93, 96, 91), (91, 96, 95, 90), (90, 95, 94, 89), (89, 94, 92, 87), (93, 98, 101, 96), (96, 101, 100, 95), (95, 100, 99, 94), (94, 99, 97, 92), (98, 103, 106, 101), (101, 106, 105, 100), (100, 105, 104, 99), (99, 104, 102, 97), (103, 108, 111, 106), (106, 111, 110, 105), (105, 110, 109, 104), (104, 109, 107, 102), (108, 113, 116, 111), (111, 116, 115, 110), (110, 115, 114, 109), (109, 114, 112, 107), (113, 118, 121, 116), (116, 121, 120, 115), (115, 120, 119, 114), (114, 119, 117, 112), (118, 123, 126, 121), (121, 126, 125, 120), (120, 125, 124, 119), (119, 124, 122, 117), (123, 128, 131, 126), (126, 131, 130, 125), (125, 130, 129, 124), (124, 129, 127, 122), (128, 133, 136, 131), (131, 136, 135, 130), (130, 135, 134, 129), (129, 134, 132, 127), (133, 138, 141, 136), (136, 141, 140, 135), (135, 140, 139, 134), (134, 139, 137, 132), (138, 143, 146, 141), (141, 146, 145, 140), (140, 145, 144, 139), (139, 144, 142, 137), (143, 148, 151, 146), (146, 151, 150, 145), (145, 150, 149, 144), (144, 149, 147, 142), (148, 153, 156, 151), (151, 156, 155, 150), (150, 155, 154, 149), (149, 154, 152, 147), (153, 158, 161, 156), (156, 161, 160, 155), (155, 160, 159, 154), (154, 159, 157, 152), (158, 163, 166, 161), (161, 166, 165, 160), (160, 165, 164, 159), (159, 164, 162, 157), (163, 168, 171, 166), (166, 171, 170, 165), (165, 170, 169, 164), (164, 169, 167, 162), (168, 173, 176, 171), (171, 176, 175, 170), (170, 175, 174, 169), (169, 174, 172, 167), (173, 178, 181, 176), (176, 181, 180, 175), (175, 180, 179, 174), (174, 179, 177, 172), (178, 183, 186, 181), (181, 186, 185, 180), (180, 185, 184, 179), (179, 184, 182, 177), (183, 188, 191, 186), (186, 191, 190, 185), (185, 190, 189, 184), (184, 189, 187, 182), (188, 33, 36, 191), (191, 36, 35, 190), (190, 35, 34, 189), (189, 34, 32, 187), (32, 37, 42, 47, 52, 57, 62, 67, 72, 77, 82, 87, 92, 97, 102, 107, 112, 117, 122, 127, 132, 137, 142, 147, 152, 157, 162, 167, 172, 177, 182, 187)])
_uv = me_cylinder_006.uv_layers.new(name='UVMap')
_uv.uv.foreach_set('vector', [0.03125, 0.5882, 0.03125, 1.0, 0.0, 1.0, 0.0, 0.5882, 0.9375, 0.5882, 0.9375, 1.0, 0.9062, 1.0, 0.9062, 0.5882, 0.9062, 0.5882, 0.9062, 1.0, 0.875, 1.0, 0.875, 0.5882, 0.875, 0.5882, 0.875, 1.0, 0.8438, 1.0, 0.8438, 0.5882, 0.8438, 0.5882, 0.8438, 1.0, 0.8125, 1.0, 0.8125, 0.5882, 0.8125, 0.5882, 0.8125, 1.0, 0.7812, 1.0, 0.7812, 0.5882, 0.7812, 0.5882, 0.7812, 1.0, 0.75, 1.0, 0.75, 0.5882, 0.75, 0.5882, 0.75, 1.0, 0.7188, 1.0, 0.7188, 0.5882, 0.7188, 0.5882, 0.7188, 1.0, 0.6875, 1.0, 0.6875, 0.5882, 0.6875, 0.5882, 0.6875, 1.0, 0.6562, 1.0, 0.6562, 0.5882, 0.6562, 0.5882, 0.6562, 1.0, 0.625, 1.0, 0.625, 0.5882, 0.625, 0.5882, 0.625, 1.0, 0.5938, 1.0, 0.5938, 0.5882, 0.5938, 0.5882, 0.5938, 1.0, 0.5625, 1.0, 0.5625, 0.5882, 0.5625, 0.5882, 0.5625, 1.0, 0.5312, 1.0, 0.5312, 0.5882, 0.5312, 0.5882, 0.5312, 1.0, 0.5, 1.0, 0.5, 0.5882, 0.5, 0.5882, 0.5, 1.0, 0.4688, 1.0, 0.4688, 0.5882, 0.4688, 0.5882, 0.4688, 1.0, 0.4375, 1.0, 0.4375, 0.5882, 0.4375, 0.5882, 0.4375, 1.0, 0.4062, 1.0, 0.4062, 0.5882, 0.4063, 0.5882, 0.4062, 1.0, 0.375, 1.0, 0.375, 0.5882, 0.375, 0.5882, 0.375, 1.0, 0.3438, 1.0, 0.3438, 0.5882, 0.3438, 0.5882, 0.3438, 1.0, 0.3125, 1.0, 0.3125, 0.5882, 0.3125, 0.5882, 0.3125, 1.0, 0.2812, 1.0, 0.2812, 0.5882, 0.2812, 0.5882, 0.2812, 1.0, 0.25, 1.0, 0.25, 0.5882, 0.25, 0.5882, 0.25, 1.0, 0.2188, 1.0, 0.2188, 0.5882, 0.2188, 0.5882, 0.2188, 1.0, 0.1875, 1.0, 0.1875, 0.5882, 0.1875, 0.5882, 0.1875, 1.0, 0.1562, 1.0, 0.1562, 0.5882, 0.1562, 0.5882, 0.1562, 1.0, 0.125, 1.0, 0.125, 0.5882, 0.125, 0.5882, 0.125, 1.0, 0.09375, 1.0, 0.09375, 0.5882, 0.09375, 0.5882, 0.09375, 1.0, 0.0625, 1.0, 0.0625, 0.5882, 0.0625, 0.5882, 0.0625, 1.0, 0.03125, 1.0, 0.03125, 0.5882, 0.2968, 0.4854, 0.25, 0.49, 0.2032, 0.4854, 0.1582, 0.4717, 0.1167, 0.4496, 0.08029, 0.4197, 0.05045, 0.3833, 0.02827, 0.3418, 0.01461, 0.2968, 0.01, 0.25, 0.01461, 0.2032, 0.02827, 0.1582, 0.05045, 0.1167, 0.08029, 0.08029, 0.1167, 0.05045, 0.1582, 0.02827, 0.2032, 0.01461, 0.25, 0.01, 0.2968, 0.01461, 0.3418, 0.02827, 0.3833, 0.05045, 0.4197, 0.08029, 0.4496, 0.1167, 0.4717, 0.1582, 0.4854, 0.2032, 0.49, 0.25, 0.4854, 0.2968, 0.4717, 0.3418, 0.4496, 0.3833, 0.4197, 0.4197, 0.3833, 0.4496, 0.3418, 0.4717, 0.9688, 0.5882, 0.9688, 1.0, 0.9375, 1.0, 0.9375, 0.5882, 1.0, 0.5882, 1.0, 1.0, 0.9688, 1.0, 0.9688, 0.5882, 1.0, 0.5882, 0.9688, 0.5882, 0.9696, 0.5545, 0.9992, 0.5545, 0.9992, 0.5545, 0.9696, 0.5545, 0.9719, 0.5, 0.9969, 0.5, 0.7547, 0.4895, 0.7921, 0.4859, 0.7771, 0.3861, 0.75, 0.3887, 0.75, 0.3887, 0.7771, 0.3861, 0.7648, 0.3245, 0.75, 0.326, 0.9688, 0.5882, 0.9375, 0.5882, 0.9383, 0.5545, 0.9679, 0.5545, 0.9679, 0.5545, 0.9383, 0.5545, 0.9406, 0.5, 0.9656, 0.5, 0.8013, 0.484, 0.8373, 0.4731, 0.8031, 0.3782, 0.7771, 0.3861, 0.7771, 0.3861, 0.8031, 0.3782, 0.7791, 0.3202, 0.7648, 0.3245, 0.9375, 0.5882, 0.9062, 0.5882, 0.9071, 0.5545, 0.9367, 0.5545, 0.9367, 0.5545, 0.9071, 0.5545, 0.9094, 0.5, 0.9344, 0.5, 0.846, 0.4695, 0.8792, 0.4518, 0.8271, 0.3654, 0.8031, 0.3782, 0.8031, 0.3782, 0.8271, 0.3654, 0.7922, 0.3132, 0.7791, 0.3202, 0.9062, 0.5882, 0.875, 0.5882, 0.8758, 0.5545, 0.9054, 0.5545, 0.9054, 0.5545, 0.8758, 0.5545, 0.8781, 0.5, 0.9031, 0.5, 0.887, 0.4466, 0.9161, 0.4227, 0.8481, 0.3481, 0.8271, 0.3654, 0.8271, 0.3654, 0.8481, 0.3481, 0.8037, 0.3037, 0.7922, 0.3132, 0.875, 0.5882, 0.8438, 0.5882, 0.8446, 0.5545, 0.8742, 0.5545, 0.8742, 0.5545, 0.8446, 0.5545, 0.8469, 0.5, 0.8719, 0.5, 0.9227, 0.4161, 0.9466, 0.387, 0.8654, 0.3271, 0.8481, 0.3481, 0.8481, 0.3481, 0.8654, 0.3271, 0.8132, 0.2922, 0.8037, 0.3037, 0.8438, 0.5882, 0.8125, 0.5882, 0.8133, 0.5545, 0.8429, 0.5545, 0.8429, 0.5545, 0.8133, 0.5545, 0.8156, 0.5, 0.8406, 0.5, 0.9518, 0.3792, 0.9695, 0.346, 0.8782, 0.3031, 0.8654, 0.3271, 0.8654, 0.3271, 0.8782, 0.3031, 0.8202, 0.2791, 0.8132, 0.2922, 0.8125, 0.5882, 0.7812, 0.5882, 0.7821, 0.5545, 0.8117, 0.5545, 0.8117, 0.5545, 0.7821, 0.5545, 0.7844, 0.5, 0.8094, 0.5, 0.9731, 0.3373, 0.984, 0.3013, 0.8861, 0.2771, 0.8782, 0.3031, 0.8782, 0.3031, 0.8861, 0.2771, 0.8245, 0.2648, 0.8202, 0.2791, 0.7812, 0.5882, 0.75, 0.5882, 0.7508, 0.5545, 0.7804, 0.5545, 0.7804, 0.5545, 0.7508, 0.5545, 0.7531, 0.5, 0.7781, 0.5, 0.9858, 0.2921, 0.9895, 0.2547, 0.8887, 0.25, 0.8861, 0.2771, 0.8861, 0.2771, 0.8887, 0.25, 0.826, 0.25, 0.8245, 0.2648, 0.75, 0.5882, 0.7188, 0.5882, 0.7196, 0.5545, 0.7492, 0.5545, 0.7492, 0.5545, 0.7196, 0.5545, 0.7219, 0.5, 0.7469, 0.5, 0.9895, 0.2453, 0.9859, 0.2079, 0.8861, 0.2229, 0.8887, 0.25, 0.8887, 0.25, 0.8861, 0.2229, 0.8245, 0.2352, 0.826, 0.25, 0.7188, 0.5882, 0.6875, 0.5882, 0.6883, 0.5545, 0.7179, 0.5545, 0.7179, 0.5545, 0.6883, 0.5545, 0.6906, 0.5, 0.7156, 0.5, 0.984, 0.1987, 0.9731, 0.1627, 0.8782, 0.1969, 0.8861, 0.2229, 0.8861, 0.2229, 0.8782, 0.1969, 0.8202, 0.2209, 0.8245, 0.2352, 0.6875, 0.5882, 0.6562, 0.5882, 0.6571, 0.5545, 0.6867, 0.5545, 0.6867, 0.5545, 0.6571, 0.5545, 0.6594, 0.5, 0.6844, 0.5, 0.9695, 0.154, 0.9518, 0.1208, 0.8654, 0.1729, 0.8782, 0.1969, 0.8782, 0.1969, 0.8654, 0.1729, 0.8132, 0.2078, 0.8202, 0.2209, 0.6562, 0.5882, 0.625, 0.5882, 0.6258, 0.5545, 0.6554, 0.5545, 0.6554, 0.5545, 0.6258, 0.5545, 0.6281, 0.5, 0.6531, 0.5, 0.9466, 0.113, 0.9227, 0.08393, 0.8481, 0.1519, 0.8654, 0.1729, 0.8654, 0.1729, 0.8481, 0.1519, 0.8037, 0.1963, 0.8132, 0.2078, 0.625, 0.5882, 0.5938, 0.5882, 0.5946, 0.5545, 0.6242, 0.5545, 0.6242, 0.5545, 0.5946, 0.5545, 0.5969, 0.5, 0.6219, 0.5, 0.9161, 0.07731, 0.887, 0.05343, 0.8271, 0.1346, 0.8481, 0.1519, 0.8481, 0.1519, 0.8271, 0.1346, 0.7922, 0.1868, 0.8037, 0.1963, 0.5938, 0.5882, 0.5625, 0.5882, 0.5633, 0.5545, 0.5929, 0.5545, 0.5929, 0.5545, 0.5633, 0.5545, 0.5656, 0.5, 0.5906, 0.5, 0.8792, 0.04823, 0.846, 0.03049, 0.8031, 0.1218, 0.8271, 0.1346, 0.8271, 0.1346, 0.8031, 0.1218, 0.7791, 0.1798, 0.7922, 0.1868, 0.5625, 0.5882, 0.5312, 0.5882, 0.5321, 0.5545, 0.5617, 0.5545, 0.5617, 0.5545, 0.5321, 0.5545, 0.5344, 0.5, 0.5594, 0.5, 0.8373, 0.0269, 0.8013, 0.01598, 0.7771, 0.1139, 0.8031, 0.1218, 0.8031, 0.1218, 0.7771, 0.1139, 0.7648, 0.1755, 0.7791, 0.1798, 0.5312, 0.5882, 0.5, 0.5882, 0.5008, 0.5545, 0.5304, 0.5545, 0.5304, 0.5545, 0.5008, 0.5545, 0.5031, 0.5, 0.5281, 0.5, 0.7921, 0.01415, 0.7547, 0.01046, 0.75, 0.1113, 0.7771, 0.1139, 0.7771, 0.1139, 0.75, 0.1113, 0.75, 0.174, 0.7648, 0.1755, 0.5, 0.5882, 0.4688, 0.5882, 0.4696, 0.5545, 0.4992, 0.5545, 0.4992, 0.5545, 0.4696, 0.5545, 0.4719, 0.5, 0.4969, 0.5, 0.7453, 0.01046, 0.7079, 0.01415, 0.7229, 0.1139, 0.75, 0.1113, 0.75, 0.1113, 0.7229, 0.1139, 0.7352, 0.1755, 0.75, 0.174, 0.4688, 0.5882, 0.4375, 0.5882, 0.4383, 0.5545, 0.4679, 0.5545, 0.4679, 0.5545, 0.4383, 0.5545, 0.4406, 0.5, 0.4656, 0.5, 0.6987, 0.01598, 0.6627, 0.0269, 0.6969, 0.1218, 0.7229, 0.1139, 0.7229, 0.1139, 0.6969, 0.1218, 0.7209, 0.1798, 0.7352, 0.1755, 0.4375, 0.5882, 0.4062, 0.5882, 0.4071, 0.5545, 0.4367, 0.5545, 0.4367, 0.5545, 0.4071, 0.5545, 0.4094, 0.5, 0.4344, 0.5, 0.654, 0.03049, 0.6208, 0.04823, 0.6729, 0.1346, 0.6969, 0.1218, 0.6969, 0.1218, 0.6729, 0.1346, 0.7078, 0.1868, 0.7209, 0.1798, 0.4063, 0.5882, 0.375, 0.5882, 0.3758, 0.5545, 0.4054, 0.5545, 0.4054, 0.5545, 0.3758, 0.5545, 0.3781, 0.5, 0.4031, 0.5, 0.613, 0.05343, 0.5839, 0.07731, 0.6519, 0.1519, 0.6729, 0.1346, 0.6729, 0.1346, 0.6519, 0.1519, 0.6963, 0.1963, 0.7078, 0.1868, 0.375, 0.5882, 0.3438, 0.5882, 0.3446, 0.5545, 0.3742, 0.5545, 0.3742, 0.5545, 0.3446, 0.5545, 0.3469, 0.5, 0.3719, 0.5, 0.5773, 0.08393, 0.5534, 0.113, 0.6346, 0.1729, 0.6519, 0.1519, 0.6519, 0.1519, 0.6346, 0.1729, 0.6868, 0.2078, 0.6963, 0.1963, 0.3438, 0.5882, 0.3125, 0.5882, 0.3133, 0.5545, 0.3429, 0.5545, 0.3429, 0.5545, 0.3133, 0.5545, 0.3156, 0.5, 0.3406, 0.5, 0.5482, 0.1208, 0.5305, 0.154, 0.6218, 0.1969, 0.6346, 0.1729, 0.6346, 0.1729, 0.6218, 0.1969, 0.6798, 0.2209, 0.6868, 0.2078, 0.3125, 0.5882, 0.2812, 0.5882, 0.2821, 0.5545, 0.3117, 0.5545, 0.3117, 0.5545, 0.2821, 0.5545, 0.2844, 0.5, 0.3094, 0.5, 0.5269, 0.1627, 0.516, 0.1987, 0.6139, 0.2229, 0.6218, 0.1969, 0.6218, 0.1969, 0.6139, 0.2229, 0.6755, 0.2352, 0.6798, 0.2209, 0.2812, 0.5882, 0.25, 0.5882, 0.2508, 0.5545, 0.2804, 0.5545, 0.2804, 0.5545, 0.2508, 0.5545, 0.2531, 0.5, 0.2781, 0.5, 0.5141, 0.2079, 0.5105, 0.2453, 0.6113, 0.25, 0.6139, 0.2229, 0.6139, 0.2229, 0.6113, 0.25, 0.674, 0.25, 0.6755, 0.2352, 0.25, 0.5882, 0.2188, 0.5882, 0.2196, 0.5545, 0.2492, 0.5545, 0.2492, 0.5545, 0.2196, 0.5545, 0.2219, 0.5, 0.2469, 0.5, 0.5105, 0.2547, 0.5142, 0.2921, 0.6139, 0.2771, 0.6113, 0.25, 0.6113, 0.25, 0.6139, 0.2771, 0.6755, 0.2648, 0.674, 0.25, 0.2188, 0.5882, 0.1875, 0.5882, 0.1883, 0.5545, 0.2179, 0.5545, 0.2179, 0.5545, 0.1883, 0.5545, 0.1906, 0.5, 0.2156, 0.5, 0.516, 0.3013, 0.5269, 0.3373, 0.6218, 0.3031, 0.6139, 0.2771, 0.6139, 0.2771, 0.6218, 0.3031, 0.6798, 0.2791, 0.6755, 0.2648, 0.1875, 0.5882, 0.1562, 0.5882, 0.1571, 0.5545, 0.1867, 0.5545, 0.1867, 0.5545, 0.1571, 0.5545, 0.1594, 0.5, 0.1844, 0.5, 0.5305, 0.346, 0.5482, 0.3792, 0.6346, 0.3271, 0.6218, 0.3031, 0.6218, 0.3031, 0.6346, 0.3271, 0.6868, 0.2922, 0.6798, 0.2791, 0.1562, 0.5882, 0.125, 0.5882, 0.1258, 0.5545, 0.1554, 0.5545, 0.1554, 0.5545, 0.1258, 0.5545, 0.1281, 0.5, 0.1531, 0.5, 0.5534, 0.387, 0.5773, 0.4161, 0.6519, 0.3481, 0.6346, 0.3271, 0.6346, 0.3271, 0.6519, 0.3481, 0.6963, 0.3037, 0.6868, 0.2922, 0.125, 0.5882, 0.09375, 0.5882, 0.09456, 0.5545, 0.1242, 0.5545, 0.1242, 0.5545, 0.09456, 0.5545, 0.09688, 0.5, 0.1219, 0.5, 0.5839, 0.4227, 0.613, 0.4466, 0.6729, 0.3654, 0.6519, 0.3481, 0.6519, 0.3481, 0.6729, 0.3654, 0.7078, 0.3132, 0.6963, 0.3037, 0.09375, 0.5882, 0.0625, 0.5882, 0.06331, 0.5545, 0.09294, 0.5545, 0.09294, 0.5545, 0.06331, 0.5545, 0.06563, 0.5, 0.09062, 0.5, 0.6208, 0.4518, 0.654, 0.4695, 0.6969, 0.3782, 0.6729, 0.3654, 0.6729, 0.3654, 0.6969, 0.3782, 0.7209, 0.3202, 0.7078, 0.3132, 0.0625, 0.5882, 0.03125, 0.5882, 0.03206, 0.5545, 0.06169, 0.5545, 0.06169, 0.5545, 0.03206, 0.5545, 0.03438, 0.5, 0.05937, 0.5, 0.6627, 0.4731, 0.6987, 0.484, 0.7229, 0.3861, 0.6969, 0.3782, 0.6969, 0.3782, 0.7229, 0.3861, 0.7352, 0.3245, 0.7209, 0.3202, 0.03125, 0.5882, 0.0, 0.5882, 0.0008128, 0.5545, 0.03044, 0.5545, 0.03044, 0.5545, 0.0008128, 0.5545, 0.003128, 0.5, 0.02812, 0.5, 0.7079, 0.4859, 0.7453, 0.4895, 0.75, 0.3887, 0.7229, 0.3861, 0.7229, 0.3861, 0.75, 0.3887, 0.75, 0.326, 0.7352, 0.3245, 0.75, 0.326, 0.7648, 0.3245, 0.7791, 0.3202, 0.7922, 0.3132, 0.8037, 0.3037, 0.8132, 0.2922, 0.8202, 0.2791, 0.8245, 0.2648, 0.826, 0.25, 0.8245, 0.2352, 0.8202, 0.2209, 0.8132, 0.2078, 0.8037, 0.1963, 0.7922, 0.1868, 0.7791, 0.1798, 0.7648, 0.1755, 0.75, 0.174, 0.7352, 0.1755, 0.7209, 0.1798, 0.7078, 0.1868, 0.6963, 0.1963, 0.6868, 0.2078, 0.6798, 0.2209, 0.6755, 0.2352, 0.674, 0.25, 0.6755, 0.2648, 0.6798, 0.2791, 0.6868, 0.2922, 0.6963, 0.3037, 0.7078, 0.3132, 0.7209, 0.3202, 0.7352, 0.3245])
me_cylinder_006.materials.append(mat_button_002)
me_cylinder_006.use_remesh_fix_poles = True
me_cylinder_006.use_remesh_preserve_attributes = False
me_cylinder_006.use_mirror_vertex_groups = False
me_cylinder_006.update()

# ---- objects
ob_light = bpy.data.objects.new('Light', light_light)
ob_camera = bpy.data.objects.new('Camera', cam_camera)
ob_button_002 = bpy.data.objects.new('Button.002', me_cylinder_008)
ob_cube_002 = bpy.data.objects.new('Cube.002', me_cube_005)
ob_gr_n_002 = bpy.data.objects.new('grün.002', me_cylinder_007)
ob_hauptk_rper_002 = bpy.data.objects.new('Hauptkörper.002', me_cube_004)
ob_rot_002 = bpy.data.objects.new('rot.002', me_cylinder_006)

# ---- transforms, parenting, visibility, modifiers, constraints
ob_light.location = (4.076, 1.005, 5.904)
ob_light.rotation_euler = (0.6503, 0.05522, 1.866)
ob_light.lock_rotations_4d = False
ob_light.empty_display_type = 'ARROWS'
ob_light.color = (0.0, 0.0, 0.0, 0.0)
ob_light.lineart.crease_threshold = 0.0
ob_camera.location = (7.359, -6.926, 4.958)
ob_camera.rotation_euler = (1.109, 0.0, 0.8149)
ob_camera.lock_rotations_4d = False
ob_camera.empty_display_type = 'ARROWS'
ob_camera.color = (0.0, 0.0, 0.0, 0.0)
ob_camera.display_type = 'WIRE'
ob_camera.lineart.crease_threshold = 0.0
ob_button_002.location = (-4.928, 0.1865, -1.631)
ob_button_002.rotation_euler = (0.406, -0.0, 0.0)
ob_button_002.scale = (0.1636, 0.1636, 0.1636)
ob_button_002.lineart.crease_threshold = 0.0
ob_cube_002.location = (-4.95, 0.0, 0.0)
ob_cube_002.scale = (0.5721, 0.5721, 0.5721)
ob_cube_002.lineart.crease_threshold = 0.0
ob_gr_n_002.location = (-4.705, 0.1583, -1.66)
ob_gr_n_002.rotation_euler = (0.4166, -0.0, 0.0)
ob_gr_n_002.lineart.crease_threshold = 0.0
ob_hauptk_rper_002.location = (-4.657, 0.0, 0.0)
ob_hauptk_rper_002.lineart.crease_threshold = 0.0
ob_rot_002.location = (-4.95, 0.1745, -1.69)
ob_rot_002.rotation_euler = (0.3886, -0.0, 0.0)
ob_rot_002.lineart.crease_threshold = 0.0

# ---- collection membership
col_collection.objects.link(ob_light)
col_collection.objects.link(ob_camera)
col_collection.objects.link(ob_button_002)
col_collection.objects.link(ob_cube_002)
col_collection.objects.link(ob_gr_n_002)
col_collection.objects.link(ob_hauptk_rper_002)
col_collection.objects.link(ob_rot_002)

# ---- scene / render settings (as saved in the file)
scene.camera = ob_camera
scene.frame_start = 1; scene.frame_end = 60; scene.frame_set(0)
scene.render.engine = 'BLENDER_EEVEE_NEXT'
scene.cycles.use_denoising = False
scene.cycles.samples = 128
scene.cycles.sampling_pattern = 'TABULATED_SOBOL'
scene.cycles.use_adaptive_sampling = False
scene.cycles.use_light_tree = False
scene.view_settings.view_transform = 'Filmic'
bpy.context.view_layer.update()
